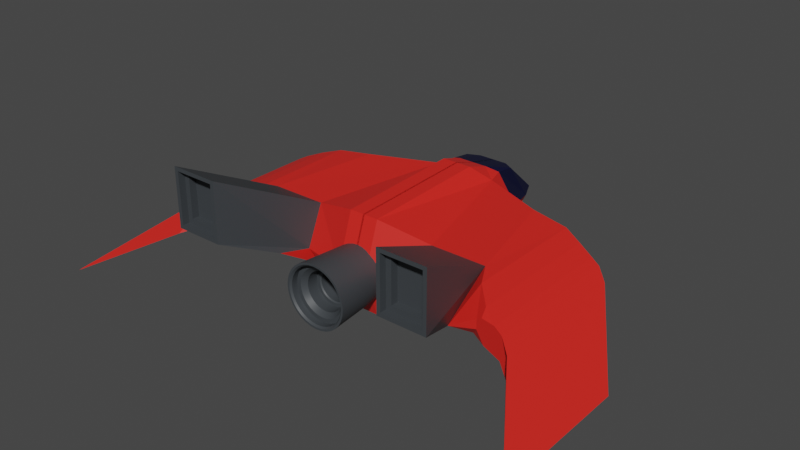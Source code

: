 # Source: SpaceShip1.blend  (saved by Blender 2.83.18; exported with 4.5.12 LTS)
import bpy
from mathutils import Matrix  # noqa: F401  (used for matrix-valued properties, if any)

bpy.ops.wm.read_factory_settings(use_empty=True)
scene = bpy.context.scene
scene.name = 'Scene'

# ---- collections
col_collection = bpy.data.collections.new('Collection'); scene.collection.children.link(col_collection)

# ---- materials (node trees are filled in below, after node groups)
mat_material = bpy.data.materials.new('Material')
mat_material.alpha_threshold = 0.0
mat_material.use_transparent_shadow = False
mat_material.line_color = (0.0, 0.0, 0.0, 1.0)
mat_body_color = bpy.data.materials.new('Body Color')
mat_body_color.use_transparent_shadow = False
mat_engine_color = bpy.data.materials.new('Engine Color')
mat_engine_color.use_transparent_shadow = False
mat_cockpit_color = bpy.data.materials.new('CockPit Color')
mat_cockpit_color.use_transparent_shadow = False

# ---- material node trees
mat_material.use_nodes = True; mat_material.node_tree.nodes.clear()
_N = mat_material.node_tree.nodes; _L = mat_material.node_tree.links
n0 = _N.new('ShaderNodeOutputMaterial'); n0.name = 'Material Output'; n0.location = (300, 300)
n1 = _N.new('ShaderNodeBsdfPrincipled'); n1.name = 'Principled BSDF'; n1.location = (10, 300)
n1.distribution = 'GGX'
n1.subsurface_method = 'BURLEY'
n1.inputs[2].default_value = 0.4
n1.inputs[3].default_value = 1.45
n1.inputs[27].default_value = (0.0, 0.0, 0.0, 1.0)
n1.inputs[28].default_value = 1.0
_L.new(n1.outputs[0], n0.inputs[0])
n0.is_active_output = True
mat_body_color.use_nodes = True; mat_body_color.node_tree.nodes.clear()
_N = mat_body_color.node_tree.nodes; _L = mat_body_color.node_tree.links
n0 = _N.new('ShaderNodeBsdfPrincipled'); n0.name = 'Principled BSDF'; n0.location = (10, 300)
n0.distribution = 'GGX'
n0.subsurface_method = 'BURLEY'
n0.inputs[0].default_value = (0.8, 0.01941, 0.01346, 1.0)
n0.inputs[3].default_value = 1.45
n0.inputs[27].default_value = (0.0, 0.0, 0.0, 1.0)
n0.inputs[28].default_value = 1.0
n1 = _N.new('ShaderNodeOutputMaterial'); n1.name = 'Material Output'; n1.location = (300, 300)
_L.new(n0.outputs[0], n1.inputs[0])
n1.is_active_output = True
mat_engine_color.use_nodes = True; mat_engine_color.node_tree.nodes.clear()
_N = mat_engine_color.node_tree.nodes; _L = mat_engine_color.node_tree.links
n0 = _N.new('ShaderNodeBsdfPrincipled'); n0.name = 'Principled BSDF'; n0.location = (10, 300)
n0.distribution = 'GGX'
n0.subsurface_method = 'BURLEY'
n0.inputs[0].default_value = (0.04669, 0.05313, 0.0592, 1.0)
n0.inputs[3].default_value = 1.45
n0.inputs[27].default_value = (0.0, 0.0, 0.0, 1.0)
n0.inputs[28].default_value = 1.0
n1 = _N.new('ShaderNodeOutputMaterial'); n1.name = 'Material Output'; n1.location = (300, 300)
_L.new(n0.outputs[0], n1.inputs[0])
n1.is_active_output = True
mat_cockpit_color.use_nodes = True; mat_cockpit_color.node_tree.nodes.clear()
_N = mat_cockpit_color.node_tree.nodes; _L = mat_cockpit_color.node_tree.links
n0 = _N.new('ShaderNodeBsdfPrincipled'); n0.name = 'Principled BSDF'; n0.location = (10, 300)
n0.distribution = 'GGX'
n0.subsurface_method = 'BURLEY'
n0.inputs[0].default_value = (0.0008018, 0.00214, 0.03007, 1.0)
n0.inputs[3].default_value = 1.45
n0.inputs[27].default_value = (0.0, 0.0, 0.0, 1.0)
n0.inputs[28].default_value = 1.0
n1 = _N.new('ShaderNodeOutputMaterial'); n1.name = 'Material Output'; n1.location = (300, 300)
_L.new(n0.outputs[0], n1.inputs[0])
n1.is_active_output = True

# ---- world
world_world = bpy.data.worlds.new('World'); scene.world = world_world
world_world.use_nodes = True; world_world.node_tree.nodes.clear()
_N = world_world.node_tree.nodes; _L = world_world.node_tree.links
n0 = _N.new('ShaderNodeOutputWorld'); n0.name = 'World Output'; n0.location = (300, 300)
n1 = _N.new('ShaderNodeBackground'); n1.name = 'Background'; n1.location = (10, 300)
n1.inputs[0].default_value = (0.05088, 0.05088, 0.05088, 1.0)
_L.new(n1.outputs[0], n0.inputs[0])
n0.is_active_output = True
world_world.color = (0.05088, 0.05088, 0.05088)
world_world.use_sun_shadow = False
world_world.sun_shadow_jitter_overblur = 0.0

# ---- meshes
me_cube = bpy.data.meshes.new('Cube')
me_cube.from_pydata([(-1.749, 0.8231, 0.7899), (-1.738, 0.9944, 0.009609), (-2.154, -1.059, 0.7194), (-0.8009, 1.151, -0.2012), (-1.155, -1.057, 0.7194), (-0.5681, 1.315, 0.7899), (-2.439, -2.89, 0.6008), (-2.439, -2.89, 1.545), (-1.697, -2.89, 1.545), (-1.697, -2.89, 0.6008), (-4.365, -1.107, -0.5549), (-4.365, -3.666, -0.5726), (-1.766, -1.075, -0.1094), (-2.166, -1.955, 0.1277), (-1.223, -1.955, 0.1277), (-1.155, -1.075, -0.4222), (-1.155, -1.369, -0.001127), (-0.2718, 1.071, 1.038), (-0.2718, 1.542, -0.518), (-0.2718, -1.301, 0.9677), (-0.2718, -1.32, -0.739), (-0.2718, -1.614, 0.04245), (-0.4782, 1.642, 0.8027), (-0.2718, 1.869, -0.3539), (-0.2718, 2.775, -0.1075), (-0.6253, 1.973, 0.09048), (-0.6318, 2.083, -0.07532), (-0.3847, 2.593, -0.1115), (-0.4769, 2.545, 0.03842), (-0.2718, 1.534, 0.8871), (-0.4712, 2.011, 0.7532), (-0.3822, 2.78, 0.1085), (-0.2718, 2.813, 0.1027), (-0.2718, 2.145, 0.7362), (-2.51, -2.89, 0.5305), (-2.51, -2.89, 1.615), (-1.627, -2.89, 1.615), (-1.627, -2.89, 0.5305), (-2.344, -2.763, 0.6958), (-2.344, -2.763, 1.45), (-1.792, -2.763, 1.45), (-1.792, -2.763, 0.6958), (-2.439, -2.763, 0.6008), (-2.439, -2.763, 1.545), (-1.697, -2.763, 1.545), (-1.697, -2.763, 0.6008), (-2.344, -2.63, 0.6958), (-2.344, -2.63, 1.45), (-1.792, -2.63, 1.45), (-1.792, -2.63, 0.6958), (-2.391, -1.475, 0.7026), (-2.648, -1.931, 0.4264), (-2.391, 0.772, 0.7065), (-2.73, -1.831, 0.6065), (-3.013, -2.019, 0.4937), (-2.749, -1.955, 0.4871), (-3.013, 0.5395, 0.4937), (-2.73, 0.6326, 0.6076), (-3.168, -2.057, 0.4122), (-3.383, -2.232, 0.274), (-3.282, -2.084, 0.2247), (-3.383, 0.3269, 0.274), (-3.168, 0.5019, 0.4122), (-2.491, 0.691, 0.08115), (-2.803, 0.562, 0.06344), (-2.803, -1.969, 0.06344), (-2.494, -1.782, 0.06022), (-2.632, -1.809, 0.2262), (-3.148, 0.4162, -0.009346), (-3.393, 0.2093, -0.09861), (-3.393, -2.247, -0.1163), (-3.148, -2.052, -0.009346), (-3.282, -2.084, 0.09879), (0.01606, 1.071, 1.038), (0.01606, 1.542, -0.518), (0.01606, -1.301, 0.9677), (0.01606, -1.32, -0.739), (0.01606, -1.614, 0.04245), (0.01606, 1.071, 1.038), (0.01606, 1.542, -0.518), (0.01606, 1.869, -0.3539), (0.01606, 1.534, 0.8871), (0.01606, 2.775, -0.1075), (0.01606, 1.869, -0.3539), (0.01606, 1.534, 0.8871), (0.01606, 2.145, 0.7362), (0.01606, 2.813, 0.1027), (1.749, 0.8231, 0.7899), (1.738, 0.9944, 0.009609), (2.155, -1.057, 0.7194), (0.8009, 1.151, -0.2012), (1.155, -1.057, 0.7194), (0.5681, 1.315, 0.7899), (2.439, -2.89, 0.6008), (2.439, -2.89, 1.545), (1.697, -2.89, 1.545), (1.697, -2.89, 0.6008), (4.365, -1.107, -0.5549), (4.365, -3.666, -0.5726), (1.766, -1.075, -0.1094), (2.166, -1.955, 0.1277), (1.223, -1.955, 0.1277), (1.155, -1.075, -0.4222), (1.155, -1.369, -0.001127), (0.2718, 1.071, 1.038), (0.2718, 1.542, -0.518), (0.2718, -1.301, 0.9677), (0.2718, -1.32, -0.739), (0.2718, -1.614, 0.04245), (0.4782, 1.642, 0.8027), (0.2718, 1.869, -0.3539), (0.2718, 2.775, -0.1075), (0.6253, 1.973, 0.09048), (0.6318, 2.083, -0.07532), (0.3847, 2.593, -0.1115), (0.4769, 2.545, 0.03842), (0.2718, 1.534, 0.8871), (0.4712, 2.011, 0.7532), (0.3822, 2.78, 0.1085), (0.2718, 2.813, 0.1027), (0.2718, 2.145, 0.7362), (2.51, -2.89, 0.5305), (2.51, -2.89, 1.615), (1.627, -2.89, 1.615), (1.627, -2.89, 0.5305), (2.344, -2.763, 0.6958), (2.344, -2.763, 1.45), (1.792, -2.763, 1.45), (1.792, -2.763, 0.6958), (2.439, -2.763, 0.6008), (2.439, -2.763, 1.545), (1.697, -2.763, 1.545), (1.697, -2.763, 0.6008), (2.344, -2.63, 0.6958), (2.344, -2.63, 1.45), (1.792, -2.63, 1.45), (1.792, -2.63, 0.6958), (2.391, -1.475, 0.7026), (2.648, -1.931, 0.4264), (2.391, 0.772, 0.7065), (2.73, -1.831, 0.6065), (3.013, -2.019, 0.4937), (2.749, -1.955, 0.4871), (3.013, 0.5395, 0.4937), (2.73, 0.6326, 0.6076), (3.168, -2.057, 0.4122), (3.383, -2.232, 0.274), (3.282, -2.084, 0.2247), (3.383, 0.3269, 0.274), (3.168, 0.5019, 0.4122), (2.491, 0.691, 0.08115), (2.803, 0.562, 0.06344), (2.803, -1.969, 0.06344), (2.494, -1.782, 0.06022), (2.648, -1.931, 0.2545), (3.148, 0.4162, -0.009346), (3.393, 0.2093, -0.09861), (3.393, -2.247, -0.1163), (3.148, -2.052, -0.009346), (3.282, -2.084, 0.09879), (-0.01606, 1.071, 1.038), (-0.01606, 1.542, -0.518), (-0.01606, -1.301, 0.9677), (-0.01606, -1.32, -0.739), (-0.01606, -1.614, 0.04245), (-0.01606, 1.071, 1.038), (-0.01606, 1.542, -0.518), (-0.01606, 1.869, -0.3539), (-0.01606, 1.534, 0.8871), (-0.01606, 2.775, -0.1075), (-0.01606, 1.869, -0.3539), (-0.01606, 1.534, 0.8871), (-0.01606, 2.145, 0.7362), (-0.01606, 2.813, 0.1027), (0.0, -1.451, 0.5), (0.09755, -1.451, 0.4904), (0.1913, -1.451, 0.4619), (0.2778, -1.451, 0.4157), (0.3536, -1.451, 0.3536), (0.4157, -1.451, 0.2778), (0.4619, -1.451, 0.1913), (0.4904, -1.451, 0.09755), (0.5, -1.451, 5.96e-08), (0.4904, -1.451, -0.09755), (0.4619, -1.451, -0.1913), (0.4157, -1.451, -0.2778), (0.3536, -1.451, -0.3536), (0.2778, -1.451, -0.4157), (0.1913, -1.451, -0.4619), (0.09755, -1.451, -0.4904), (-1.629e-07, -1.451, -0.5), (-0.09755, -1.451, -0.4904), (-0.1913, -1.451, -0.4619), (-0.2778, -1.451, -0.4157), (-0.3536, -1.451, -0.3536), (-0.4157, -1.451, -0.2778), (-0.4619, -1.451, -0.1913), (-0.4904, -1.451, -0.09754), (-0.5, -1.451, 5.047e-07), (-0.4904, -1.451, 0.09755), (-0.4619, -1.451, 0.1913), (-0.4157, -1.451, 0.2778), (-0.3536, -1.451, 0.3536), (-0.2778, -1.451, 0.4157), (-0.1913, -1.451, 0.4619), (-0.09754, -1.451, 0.4904), (0.1127, -2.451, 0.5589), (-9.228e-09, -2.451, 0.5699), (0.2211, -2.451, 0.5265), (0.321, -2.451, 0.4738), (0.4085, -2.451, 0.403), (0.4804, -2.451, 0.3166), (0.5337, -2.451, 0.2181), (0.5666, -2.451, 0.1112), (0.5777, -2.451, 2.451e-10), (0.5666, -2.451, -0.1112), (0.5337, -2.451, -0.2181), (0.4804, -2.451, -0.3166), (0.4085, -2.451, -0.403), (0.321, -2.451, -0.4738), (0.2211, -2.451, -0.5265), (0.1127, -2.451, -0.5589), (-1.975e-07, -2.451, -0.5699), (-0.1127, -2.451, -0.5589), (-0.2211, -2.451, -0.5265), (-0.321, -2.451, -0.4738), (-0.4085, -2.451, -0.403), (-0.4804, -2.451, -0.3166), (-0.5337, -2.451, -0.2181), (-0.5666, -2.451, -0.1112), (-0.5777, -2.451, 5.075e-07), (-0.5666, -2.451, 0.1112), (-0.5337, -2.451, 0.2181), (-0.4804, -2.451, 0.3166), (-0.4085, -2.451, 0.403), (-0.321, -2.451, 0.4738), (-0.2211, -2.451, 0.5265), (-0.1127, -2.451, 0.5589), (0.09984, -2.306, 0.4934), (-3.833e-08, -2.306, 0.5031), (0.1958, -2.306, 0.4647), (0.2842, -2.306, 0.4181), (0.3616, -2.306, 0.3554), (0.425, -2.306, 0.2792), (0.4721, -2.306, 0.1922), (0.5011, -2.306, 0.09798), (0.5109, -2.306, -1.091e-08), (0.5011, -2.306, -0.09798), (0.4721, -2.306, -0.1922), (0.425, -2.306, -0.2792), (0.3616, -2.306, -0.3554), (0.2842, -2.306, -0.4181), (0.1958, -2.306, -0.4647), (0.09984, -2.306, -0.4934), (-1.813e-07, -2.306, -0.5031), (-0.09984, -2.306, -0.4934), (-0.1958, -2.306, -0.4647), (-0.2842, -2.306, -0.4181), (-0.3616, -2.306, -0.3554), (-0.425, -2.306, -0.2792), (-0.4721, -2.306, -0.1922), (-0.5011, -2.306, -0.09798), (-0.5109, -2.306, 4.596e-07), (-0.5011, -2.306, 0.09798), (-0.4721, -2.306, 0.1922), (-0.425, -2.306, 0.2792), (-0.3616, -2.306, 0.3554), (-0.2842, -2.306, 0.4181), (-0.1958, -2.306, 0.4647), (-0.09984, -2.306, 0.4934), (0.09984, -2.306, 0.4934), (-3.833e-08, -2.306, 0.5031), (0.1958, -2.306, 0.4647), (0.2842, -2.306, 0.4181), (0.3616, -2.306, 0.3554), (0.425, -2.306, 0.2792), (0.4721, -2.306, 0.1922), (0.5011, -2.306, 0.09798), (0.5109, -2.306, -1.091e-08), (0.5011, -2.306, -0.09798), (0.4721, -2.306, -0.1922), (0.425, -2.306, -0.2792), (0.3616, -2.306, -0.3554), (0.2842, -2.306, -0.4181), (0.1958, -2.306, -0.4647), (0.09984, -2.306, -0.4934), (-1.813e-07, -2.306, -0.5031), (-0.09984, -2.306, -0.4934), (-0.1958, -2.306, -0.4647), (-0.2842, -2.306, -0.4181), (-0.3616, -2.306, -0.3554), (-0.425, -2.306, -0.2792), (-0.4721, -2.306, -0.1922), (-0.5011, -2.306, -0.09798), (-0.5109, -2.306, 4.596e-07), (-0.5011, -2.306, 0.09798), (-0.4721, -2.306, 0.1922), (-0.425, -2.306, 0.2792), (-0.3616, -2.306, 0.3554), (-0.2842, -2.306, 0.4181), (-0.1958, -2.306, 0.4647), (-0.09984, -2.306, 0.4934), (0.06997, -2.023, 0.3412), (-9.487e-08, -2.023, 0.348), (0.1371, -2.023, 0.3211), (0.1988, -2.023, 0.2886), (0.2526, -2.023, 0.245), (0.2966, -2.023, 0.1922), (0.3291, -2.023, 0.1322), (0.349, -2.023, 0.06732), (0.3557, -2.023, -4.329e-08), (0.349, -2.023, -0.06731), (0.3291, -2.023, -0.1322), (0.2966, -2.023, -0.1922), (0.2526, -2.023, -0.245), (0.1988, -2.023, -0.2886), (0.1371, -2.023, -0.3211), (0.06997, -2.023, -0.3412), (-1.624e-07, -2.023, -0.348), (-0.06997, -2.023, -0.3412), (-0.1371, -2.023, -0.3211), (-0.1988, -2.023, -0.2886), (-0.2526, -2.023, -0.245), (-0.2966, -2.023, -0.1922), (-0.3291, -2.023, -0.1322), (-0.349, -2.023, -0.06731), (-0.3557, -2.023, 3.279e-07), (-0.349, -2.023, 0.06732), (-0.3291, -2.023, 0.1322), (-0.2966, -2.023, 0.1922), (-0.2526, -2.023, 0.245), (-0.1988, -2.023, 0.2886), (-0.1371, -2.023, 0.3211), (-0.06997, -2.023, 0.3412), (0.06997, -2.023, 0.3412), (-9.487e-08, -2.023, 0.348), (0.1371, -2.023, 0.3211), (0.1988, -2.023, 0.2886), (0.2526, -2.023, 0.245), (0.2966, -2.023, 0.1922), (0.3291, -2.023, 0.1322), (0.349, -2.023, 0.06732), (0.3557, -2.023, -4.329e-08), (0.349, -2.023, -0.06731), (0.3291, -2.023, -0.1322), (0.2966, -2.023, -0.1922), (0.2526, -2.023, -0.245), (0.1988, -2.023, -0.2886), (0.1371, -2.023, -0.3211), (0.06997, -2.023, -0.3412), (-1.624e-07, -2.023, -0.348), (-0.06997, -2.023, -0.3412), (-0.1371, -2.023, -0.3211), (-0.1988, -2.023, -0.2886), (-0.2526, -2.023, -0.245), (-0.2966, -2.023, -0.1922), (-0.3291, -2.023, -0.1322), (-0.349, -2.023, -0.06731), (-0.3557, -2.023, 3.279e-07), (-0.349, -2.023, 0.06732), (-0.3291, -2.023, 0.1322), (-0.2966, -2.023, 0.1922), (-0.2526, -2.023, 0.245), (-0.1988, -2.023, 0.2886), (-0.1371, -2.023, 0.3211), (-0.06997, -2.023, 0.3412), (0.05534, -1.516, 0.2666), (-1.377e-07, -1.516, 0.272), (0.1084, -1.516, 0.2508), (0.157, -1.516, 0.2251), (0.1993, -1.516, 0.1909), (0.2337, -1.516, 0.1496), (0.259, -1.516, 0.1028), (0.2745, -1.516, 0.0523), (0.2798, -1.516, -4.726e-08), (0.2745, -1.516, -0.0523), (0.259, -1.516, -0.1028), (0.2337, -1.516, -0.1496), (0.1993, -1.516, -0.1909), (0.157, -1.516, -0.2251), (0.1084, -1.516, -0.2508), (0.05534, -1.516, -0.2666), (-1.469e-07, -1.516, -0.272), (-0.05534, -1.516, -0.2666), (-0.1084, -1.516, -0.2508), (-0.157, -1.516, -0.2251), (-0.1993, -1.516, -0.1909), (-0.2337, -1.516, -0.1496), (-0.259, -1.516, -0.1028), (-0.2745, -1.516, -0.0523), (-0.2798, -1.516, 2.815e-07), (-0.2745, -1.516, 0.0523), (-0.259, -1.516, 0.1028), (-0.2337, -1.516, 0.1496), (-0.1993, -1.516, 0.1909), (-0.157, -1.516, 0.2251), (-0.1084, -1.516, 0.2508), (-0.05534, -1.516, 0.2666), (0.06997, -2.229, 0.3412), (0.08492, -2.306, 0.4174), (-6.385e-08, -2.306, 0.4256), (-9.091e-08, -2.229, 0.348), (0.1371, -2.229, 0.3211), (0.1665, -2.306, 0.393), (0.1988, -2.229, 0.2886), (0.2415, -2.306, 0.3534), (0.2526, -2.229, 0.245), (0.3072, -2.306, 0.3003), (0.2966, -2.229, 0.1922), (0.3609, -2.306, 0.2357), (0.3291, -2.229, 0.1322), (0.4007, -2.306, 0.1622), (0.349, -2.229, 0.06731), (0.4252, -2.306, 0.08266), (0.3557, -2.229, -5.227e-08), (0.4334, -2.306, -3.326e-08), (0.349, -2.229, -0.06731), (0.4252, -2.306, -0.08266), (0.3291, -2.229, -0.1322), (0.4007, -2.306, -0.1622), (0.2966, -2.229, -0.1922), (0.3609, -2.306, -0.2357), (0.2526, -2.229, -0.245), (0.3072, -2.306, -0.3003), (0.1988, -2.229, -0.2886), (0.2415, -2.306, -0.3534), (0.1371, -2.229, -0.3211), (0.1665, -2.306, -0.393), (0.06997, -2.229, -0.3412), (0.08492, -2.306, -0.4174), (-1.584e-07, -2.229, -0.348), (-1.691e-07, -2.306, -0.4256), (-0.06997, -2.229, -0.3412), (-0.08492, -2.306, -0.4174), (-0.1371, -2.229, -0.3211), (-0.1665, -2.306, -0.393), (-0.1988, -2.229, -0.2886), (-0.2415, -2.306, -0.3534), (-0.2526, -2.229, -0.245), (-0.3072, -2.306, -0.3003), (-0.2966, -2.229, -0.1922), (-0.3609, -2.306, -0.2357), (-0.3291, -2.229, -0.1322), (-0.4007, -2.306, -0.1622), (-0.349, -2.229, -0.06731), (-0.4252, -2.306, -0.08266), (-0.3557, -2.229, 3.189e-07), (-0.4334, -2.306, 3.876e-07), (-0.349, -2.229, 0.06732), (-0.4252, -2.306, 0.08266), (-0.3291, -2.229, 0.1322), (-0.4007, -2.306, 0.1622), (-0.2966, -2.229, 0.1922), (-0.3609, -2.306, 0.2357), (-0.2526, -2.229, 0.245), (-0.3072, -2.306, 0.3003), (-0.1988, -2.229, 0.2886), (-0.2415, -2.306, 0.3534), (-0.1371, -2.229, 0.3211), (-0.1665, -2.306, 0.393), (-0.06997, -2.229, 0.3412), (-0.08492, -2.306, 0.4174), (-2.45e-08, -2.451, 0.5331), (-3.725e-08, -2.421, 0.5031), (0.09984, -2.421, 0.4934), (0.1056, -2.451, 0.5229), (0.1958, -2.421, 0.4647), (0.2072, -2.451, 0.4925), (0.2842, -2.421, 0.4181), (0.3007, -2.451, 0.4431), (0.3616, -2.421, 0.3554), (0.3827, -2.451, 0.3768), (0.425, -2.421, 0.2792), (0.4499, -2.451, 0.296), (0.4721, -2.421, 0.1922), (0.4998, -2.451, 0.2039), (0.5011, -2.421, 0.09798), (0.5306, -2.451, 0.1039), (0.5109, -2.421, -1.596e-08), (0.5409, -2.451, -9.393e-09), (0.5011, -2.421, -0.09798), (0.5306, -2.451, -0.1039), (0.4721, -2.421, -0.1922), (0.4998, -2.451, -0.2039), (0.425, -2.421, -0.2792), (0.4499, -2.451, -0.296), (0.3616, -2.421, -0.3554), (0.3827, -2.451, -0.3768), (0.2842, -2.421, -0.4181), (0.3007, -2.451, -0.4431), (0.1958, -2.421, -0.4647), (0.2072, -2.451, -0.4925), (0.09984, -2.421, -0.4934), (0.1056, -2.451, -0.5229), (-1.803e-07, -2.421, -0.5031), (-1.878e-07, -2.451, -0.5331), (-0.09984, -2.421, -0.4934), (-0.1056, -2.451, -0.5229), (-0.1958, -2.421, -0.4647), (-0.2072, -2.451, -0.4925), (-0.2842, -2.421, -0.4181), (-0.3007, -2.451, -0.4431), (-0.3616, -2.421, -0.3554), (-0.3827, -2.451, -0.3768), (-0.425, -2.421, -0.2792), (-0.4499, -2.451, -0.296), (-0.4721, -2.421, -0.1922), (-0.4998, -2.451, -0.2039), (-0.5011, -2.421, -0.09798), (-0.5306, -2.451, -0.1039), (-0.5109, -2.421, 4.545e-07), (-0.5409, -2.451, 4.776e-07), (-0.5011, -2.421, 0.09798), (-0.5306, -2.451, 0.1039), (-0.4721, -2.421, 0.1922), (-0.4998, -2.451, 0.2039), (-0.425, -2.421, 0.2792), (-0.4499, -2.451, 0.296), (-0.3616, -2.421, 0.3554), (-0.3827, -2.451, 0.3768), (-0.2842, -2.421, 0.4181), (-0.3007, -2.451, 0.4431), (-0.1958, -2.421, 0.4647), (-0.2072, -2.451, 0.4925), (-0.09984, -2.421, 0.4934), (-0.1056, -2.451, 0.5229), (0.05534, -2.004, 0.2666), (0.0591, -2.023, 0.2858), (-1.232e-07, -2.023, 0.2916), (-1.331e-07, -2.004, 0.272), (0.1084, -2.004, 0.2508), (0.1158, -2.023, 0.2689), (0.157, -2.004, 0.2251), (0.1678, -2.023, 0.2415), (0.1993, -2.004, 0.1909), (0.213, -2.023, 0.2048), (0.2337, -2.004, 0.1496), (0.2499, -2.023, 0.1605), (0.259, -2.004, 0.1028), (0.2771, -2.023, 0.1103), (0.2745, -2.004, 0.0523), (0.2937, -2.023, 0.05617), (0.2798, -2.004, -6.861e-08), (0.2993, -2.023, -6.272e-08), (0.2745, -2.004, -0.0523), (0.2937, -2.023, -0.05617), (0.259, -2.004, -0.1028), (0.2771, -2.023, -0.1103), (0.2337, -2.004, -0.1496), (0.2499, -2.023, -0.1605), (0.1993, -2.004, -0.1909), (0.213, -2.023, -0.2048), (0.157, -2.004, -0.2251), (0.1678, -2.023, -0.2415), (0.1084, -2.004, -0.2508), (0.1158, -2.023, -0.2689), (0.05534, -2.004, -0.2666), (0.0591, -2.023, -0.2858), (-1.424e-07, -2.004, -0.272), (-1.474e-07, -2.023, -0.2916), (-0.05534, -2.004, -0.2666), (-0.0591, -2.023, -0.2858), (-0.1084, -2.004, -0.2508), (-0.1158, -2.023, -0.2689), (-0.157, -2.004, -0.2251), (-0.1678, -2.023, -0.2415), (-0.1993, -2.004, -0.1909), (-0.213, -2.023, -0.2048), (-0.2337, -2.004, -0.1496), (-0.2499, -2.023, -0.1605), (-0.259, -2.004, -0.1028), (-0.2771, -2.023, -0.1103), (-0.2745, -2.004, -0.0523), (-0.2937, -2.023, -0.05617), (-0.2798, -2.004, 2.602e-07), (-0.2993, -2.023, 2.77e-07), (-0.2745, -2.004, 0.0523), (-0.2937, -2.023, 0.05617), (-0.259, -2.004, 0.1028), (-0.2771, -2.023, 0.1103), (-0.2337, -2.004, 0.1496), (-0.2499, -2.023, 0.1605), (-0.1993, -2.004, 0.1909), (-0.213, -2.023, 0.2048), (-0.157, -2.004, 0.2251), (-0.1678, -2.023, 0.2415), (-0.1084, -2.004, 0.2508), (-0.1158, -2.023, 0.2689), (-0.05534, -2.004, 0.2666), (-0.0591, -2.023, 0.2858)], [], [(5, 0, 2, 4), (16, 15, 20, 21), (9, 8, 44, 45), (70, 72, 60, 59, 11), (2, 13, 34, 35), (4, 2, 35, 36), (2, 0, 52, 50), (13, 14, 37, 34), (56, 57, 52, 63, 64, 68, 62), (1, 12, 66, 63), (65, 67, 51, 55, 54, 58, 60, 72, 71), (54, 56, 62, 58), (61, 10, 11, 59), (5, 3, 1, 0), (14, 16, 4, 36, 37), (1, 3, 15, 12), (19, 21, 77, 75), (4, 16, 21, 19), (5, 4, 19, 17), (23, 26, 27, 24), (15, 3, 18, 20), (17, 18, 79, 78), (32, 33, 85, 86), (18, 3, 26, 23), (25, 28, 27, 26), (27, 28, 31, 32, 24), (25, 26, 3, 5, 22), (25, 22, 30, 31, 28), (32, 31, 30, 33), (29, 33, 30, 22), (29, 22, 5, 17), (6, 7, 35, 34), (7, 8, 36, 35), (9, 6, 34, 37), (8, 9, 37, 36), (38, 41, 49, 46), (8, 7, 43, 44), (6, 9, 45, 42), (7, 6, 42, 43), (38, 39, 43, 42), (39, 40, 44, 43), (41, 38, 42, 45), (40, 41, 45, 44), (49, 48, 47, 46), (39, 38, 46, 47), (41, 40, 48, 49), (40, 39, 47, 48), (12, 15, 16, 14, 13), (50, 53, 55, 51), (53, 54, 55), (56, 54, 53, 57), (50, 52, 57, 53), (58, 59, 60), (0, 1, 63, 52), (58, 62, 61, 59), (12, 13, 2, 50, 51, 67, 66), (62, 68, 69, 10, 61), (65, 66, 67), (63, 66, 65, 64), (69, 70, 11, 10), (70, 71, 72), (68, 71, 70, 69), (64, 65, 71, 68), (74, 73, 75, 77, 76), (21, 20, 76, 77), (18, 17, 73, 74), (20, 18, 74, 76), (17, 19, 75, 73), (78, 79, 80, 81), (18, 23, 80, 79), (29, 17, 78, 81), (23, 29, 81, 80), (84, 83, 82, 86, 85), (24, 32, 86, 82), (23, 24, 82, 83), (29, 23, 83, 84), (33, 29, 84, 85), (92, 91, 89, 87), (103, 108, 107, 102), (96, 132, 131, 95), (157, 98, 146, 147, 159), (89, 122, 121, 100), (91, 123, 122, 89), (89, 137, 139, 87), (100, 121, 124, 101), (143, 149, 155, 151, 150, 139, 144), (88, 150, 153, 99), (152, 158, 159, 147, 145, 141, 142, 138, 154), (141, 145, 149, 143), (148, 146, 98, 97), (92, 87, 88, 90), (101, 124, 123, 91, 103), (88, 99, 102, 90), (106, 162, 164, 108), (91, 106, 108, 103), (92, 104, 106, 91), (110, 111, 114, 113), (102, 107, 105, 90), (104, 165, 166, 105), (119, 173, 172, 120), (105, 110, 113, 90), (112, 113, 114, 115), (114, 111, 119, 118, 115), (112, 109, 92, 90, 113), (112, 115, 118, 117, 109), (119, 120, 117, 118), (116, 109, 117, 120), (116, 104, 92, 109), (93, 121, 122, 94), (94, 122, 123, 95), (96, 124, 121, 93), (95, 123, 124, 96), (125, 133, 136, 128), (95, 131, 130, 94), (93, 129, 132, 96), (94, 130, 129, 93), (125, 129, 130, 126), (126, 130, 131, 127), (128, 132, 129, 125), (127, 131, 132, 128), (136, 133, 134, 135), (126, 134, 133, 125), (128, 136, 135, 127), (127, 135, 134, 126), (99, 100, 101, 103, 102), (137, 138, 142, 140), (140, 142, 141), (143, 144, 140, 141), (137, 140, 144, 139), (145, 147, 146), (87, 139, 150, 88), (145, 146, 148, 149), (99, 153, 154, 138, 137, 89, 100), (149, 148, 97, 156, 155), (152, 154, 153), (150, 151, 152, 153), (156, 97, 98, 157), (157, 159, 158), (155, 156, 157, 158), (151, 155, 158, 152), (161, 163, 164, 162, 160), (108, 164, 163, 107), (105, 161, 160, 104), (107, 163, 161, 105), (104, 160, 162, 106), (165, 168, 167, 166), (105, 166, 167, 110), (116, 168, 165, 104), (110, 167, 168, 116), (171, 172, 173, 169, 170), (111, 169, 173, 119), (110, 170, 169, 111), (116, 171, 170, 110), (120, 172, 171, 116), (174, 207, 206, 175), (175, 206, 208, 176), (176, 208, 209, 177), (177, 209, 210, 178), (178, 210, 211, 179), (179, 211, 212, 180), (180, 212, 213, 181), (181, 213, 214, 182), (182, 214, 215, 183), (183, 215, 216, 184), (184, 216, 217, 185), (185, 217, 218, 186), (186, 218, 219, 187), (187, 219, 220, 188), (188, 220, 221, 189), (189, 221, 222, 190), (190, 222, 223, 191), (191, 223, 224, 192), (192, 224, 225, 193), (193, 225, 226, 194), (194, 226, 227, 195), (195, 227, 228, 196), (196, 228, 229, 197), (197, 229, 230, 198), (198, 230, 231, 199), (199, 231, 232, 200), (200, 232, 233, 201), (201, 233, 234, 202), (202, 234, 235, 203), (203, 235, 236, 204), (510, 508, 261, 262), (204, 236, 237, 205), (205, 237, 207, 174), (174, 175, 176, 177, 178, 179, 180, 181, 182, 183, 184, 185, 186, 187, 188, 189, 190, 191, 192, 193, 194, 195, 196, 197, 198, 199, 200, 201, 202, 203, 204, 205), (463, 524, 269, 239), (468, 466, 240, 241), (470, 468, 241, 242), (472, 470, 242, 243), (474, 472, 243, 244), (476, 474, 244, 245), (478, 476, 245, 246), (480, 478, 246, 247), (482, 480, 247, 248), (484, 482, 248, 249), (486, 484, 249, 250), (488, 486, 250, 251), (490, 488, 251, 252), (492, 490, 252, 253), (494, 492, 253, 254), (496, 494, 254, 255), (498, 496, 255, 256), (500, 498, 256, 257), (502, 500, 257, 258), (504, 502, 258, 259), (506, 504, 259, 260), (507, 509, 229, 228), (508, 506, 260, 261), (512, 510, 262, 263), (514, 512, 263, 264), (516, 514, 264, 265), (518, 516, 265, 266), (520, 518, 266, 267), (522, 520, 267, 268), (524, 522, 268, 269), (466, 464, 238, 240), (404, 402, 304, 305), (481, 483, 216, 215), (509, 511, 230, 229), (483, 485, 217, 216), (511, 513, 231, 230), (485, 487, 218, 217), (513, 515, 232, 231), (487, 489, 219, 218), (515, 517, 233, 232), (489, 491, 220, 219), (462, 465, 206, 207), (517, 519, 234, 233), (491, 493, 221, 220), (465, 467, 208, 206), (519, 521, 235, 234), (493, 495, 222, 221), (467, 469, 209, 208), (521, 523, 236, 235), (495, 497, 223, 222), (469, 471, 210, 209), (523, 525, 237, 236), (497, 499, 224, 223), (471, 473, 211, 210), (525, 462, 207, 237), (499, 501, 225, 224), (473, 475, 212, 211), (501, 503, 226, 225), (475, 477, 213, 212), (503, 505, 227, 226), (477, 479, 214, 213), (505, 507, 228, 227), (479, 481, 215, 214), (271, 270, 238, 239), (270, 272, 240, 238), (272, 273, 241, 240), (273, 274, 242, 241), (274, 275, 243, 242), (275, 276, 244, 243), (276, 277, 245, 244), (277, 278, 246, 245), (278, 279, 247, 246), (279, 280, 248, 247), (280, 281, 249, 248), (281, 282, 250, 249), (282, 283, 251, 250), (283, 284, 252, 251), (284, 285, 253, 252), (285, 286, 254, 253), (286, 287, 255, 254), (287, 288, 256, 255), (288, 289, 257, 256), (289, 290, 258, 257), (290, 291, 259, 258), (291, 292, 260, 259), (292, 293, 261, 260), (293, 294, 262, 261), (294, 295, 263, 262), (295, 296, 264, 263), (296, 297, 265, 264), (297, 298, 266, 265), (298, 299, 267, 266), (299, 300, 268, 267), (300, 301, 269, 268), (301, 271, 239, 269), (402, 398, 302, 304), (400, 399, 270, 271), (406, 404, 305, 306), (408, 406, 306, 307), (410, 408, 307, 308), (412, 410, 308, 309), (414, 412, 309, 310), (416, 414, 310, 311), (418, 416, 311, 312), (420, 418, 312, 313), (422, 420, 313, 314), (424, 422, 314, 315), (426, 424, 315, 316), (428, 426, 316, 317), (430, 428, 317, 318), (432, 430, 318, 319), (434, 432, 319, 320), (436, 434, 320, 321), (438, 436, 321, 322), (440, 438, 322, 323), (442, 440, 323, 324), (444, 442, 324, 325), (446, 444, 325, 326), (448, 446, 326, 327), (450, 448, 327, 328), (452, 450, 328, 329), (454, 452, 329, 330), (456, 454, 330, 331), (458, 456, 331, 332), (460, 458, 332, 333), (401, 460, 333, 303), (527, 531, 336, 334), (435, 437, 289, 288), (409, 411, 276, 275), (437, 439, 290, 289), (411, 413, 277, 276), (439, 441, 291, 290), (413, 415, 278, 277), (441, 443, 292, 291), (415, 417, 279, 278), (443, 445, 293, 292), (417, 419, 280, 279), (445, 447, 294, 293), (419, 421, 281, 280), (447, 449, 295, 294), (421, 423, 282, 281), (449, 451, 296, 295), (423, 425, 283, 282), (451, 453, 297, 296), (425, 427, 284, 283), (399, 403, 272, 270), (453, 455, 298, 297), (427, 429, 285, 284), (461, 400, 271, 301), (455, 457, 299, 298), (429, 431, 286, 285), (403, 405, 273, 272), (457, 459, 300, 299), (431, 433, 287, 286), (405, 407, 274, 273), (459, 461, 301, 300), (433, 435, 288, 287), (407, 409, 275, 274), (335, 334, 302, 303), (334, 336, 304, 302), (336, 337, 305, 304), (337, 338, 306, 305), (338, 339, 307, 306), (339, 340, 308, 307), (340, 341, 309, 308), (341, 342, 310, 309), (342, 343, 311, 310), (343, 344, 312, 311), (344, 345, 313, 312), (345, 346, 314, 313), (346, 347, 315, 314), (347, 348, 316, 315), (348, 349, 317, 316), (349, 350, 318, 317), (350, 351, 319, 318), (351, 352, 320, 319), (352, 353, 321, 320), (353, 354, 322, 321), (354, 355, 323, 322), (355, 356, 324, 323), (356, 357, 325, 324), (357, 358, 326, 325), (358, 359, 327, 326), (359, 360, 328, 327), (360, 361, 329, 328), (361, 362, 330, 329), (362, 363, 331, 330), (363, 364, 332, 331), (364, 365, 333, 332), (365, 335, 303, 333), (530, 526, 366, 368), (529, 588, 397, 367), (534, 532, 369, 370), (536, 534, 370, 371), (538, 536, 371, 372), (540, 538, 372, 373), (542, 540, 373, 374), (544, 542, 374, 375), (546, 544, 375, 376), (548, 546, 376, 377), (550, 548, 377, 378), (552, 550, 378, 379), (554, 552, 379, 380), (556, 554, 380, 381), (558, 556, 381, 382), (560, 558, 382, 383), (562, 560, 383, 384), (564, 562, 384, 385), (566, 564, 385, 386), (568, 566, 386, 387), (570, 568, 387, 388), (572, 570, 388, 389), (574, 572, 389, 390), (576, 574, 390, 391), (578, 576, 391, 392), (580, 578, 392, 393), (582, 580, 393, 394), (584, 582, 394, 395), (586, 584, 395, 396), (588, 586, 396, 397), (532, 530, 368, 369), (366, 367, 397, 396, 395, 394, 393, 392, 391, 390, 389, 388, 387, 386, 385, 384, 383, 382, 381, 380, 379, 378, 377, 376, 375, 374, 373, 372, 371, 370, 369, 368), (581, 583, 362, 361), (555, 557, 349, 348), (526, 529, 367, 366), (583, 585, 363, 362), (557, 559, 350, 349), (531, 533, 337, 336), (585, 587, 364, 363), (559, 561, 351, 350), (533, 535, 338, 337), (587, 589, 365, 364), (561, 563, 352, 351), (535, 537, 339, 338), (589, 528, 335, 365), (563, 565, 353, 352), (537, 539, 340, 339), (565, 567, 354, 353), (539, 541, 341, 340), (567, 569, 355, 354), (541, 543, 342, 341), (569, 571, 356, 355), (543, 545, 343, 342), (571, 573, 357, 356), (545, 547, 344, 343), (573, 575, 358, 357), (547, 549, 345, 344), (575, 577, 359, 358), (549, 551, 346, 345), (577, 579, 360, 359), (551, 553, 347, 346), (579, 581, 361, 360), (553, 555, 348, 347), (399, 400, 401, 398), (403, 399, 398, 402), (405, 403, 402, 404), (407, 405, 404, 406), (409, 407, 406, 408), (411, 409, 408, 410), (413, 411, 410, 412), (415, 413, 412, 414), (417, 415, 414, 416), (419, 417, 416, 418), (421, 419, 418, 420), (423, 421, 420, 422), (425, 423, 422, 424), (427, 425, 424, 426), (429, 427, 426, 428), (431, 429, 428, 430), (433, 431, 430, 432), (435, 433, 432, 434), (437, 435, 434, 436), (439, 437, 436, 438), (441, 439, 438, 440), (443, 441, 440, 442), (445, 443, 442, 444), (447, 445, 444, 446), (449, 447, 446, 448), (451, 449, 448, 450), (453, 451, 450, 452), (455, 453, 452, 454), (457, 455, 454, 456), (459, 457, 456, 458), (461, 459, 458, 460), (400, 461, 460, 401), (398, 401, 303, 302), (465, 462, 463, 464), (467, 465, 464, 466), (469, 467, 466, 468), (471, 469, 468, 470), (473, 471, 470, 472), (475, 473, 472, 474), (477, 475, 474, 476), (479, 477, 476, 478), (481, 479, 478, 480), (483, 481, 480, 482), (485, 483, 482, 484), (487, 485, 484, 486), (489, 487, 486, 488), (491, 489, 488, 490), (493, 491, 490, 492), (495, 493, 492, 494), (497, 495, 494, 496), (499, 497, 496, 498), (501, 499, 498, 500), (503, 501, 500, 502), (505, 503, 502, 504), (507, 505, 504, 506), (509, 507, 506, 508), (511, 509, 508, 510), (513, 511, 510, 512), (515, 513, 512, 514), (517, 515, 514, 516), (519, 517, 516, 518), (521, 519, 518, 520), (523, 521, 520, 522), (525, 523, 522, 524), (462, 525, 524, 463), (464, 463, 239, 238), (527, 528, 529, 526), (531, 527, 526, 530), (533, 531, 530, 532), (535, 533, 532, 534), (537, 535, 534, 536), (539, 537, 536, 538), (541, 539, 538, 540), (543, 541, 540, 542), (545, 543, 542, 544), (547, 545, 544, 546), (549, 547, 546, 548), (551, 549, 548, 550), (553, 551, 550, 552), (555, 553, 552, 554), (557, 555, 554, 556), (559, 557, 556, 558), (561, 559, 558, 560), (563, 561, 560, 562), (565, 563, 562, 564), (567, 565, 564, 566), (569, 567, 566, 568), (571, 569, 568, 570), (573, 571, 570, 572), (575, 573, 572, 574), (577, 575, 574, 576), (579, 577, 576, 578), (581, 579, 578, 580), (583, 581, 580, 582), (585, 583, 582, 584), (587, 585, 584, 586), (589, 587, 586, 588), (528, 589, 588, 529), (528, 527, 334, 335), (13, 12, 66), (2, 50, 13), (13, 50, 67), (100, 99, 153), (66, 13, 67), (50, 51, 67), (89, 137, 100), (100, 138, 154), (137, 138, 100), (153, 100, 154)])
me_cube.polygons.foreach_set('use_smooth', [0, 0, 0, 0, 0, 0, 0, 0, 0, 0, 0, 0, 0, 0, 0, 0, 0, 0, 0, 0, 0, 0, 0, 0, 0, 0, 0, 0, 0, 0, 0, 0, 0, 0, 0, 0, 0, 0, 0, 0, 0, 0, 0, 0, 0, 0, 0, 0, 0, 0, 0, 0, 0, 0, 0, 0, 0, 0, 0, 0, 0, 0, 0, 0, 0, 0, 0, 0, 0, 0, 0, 0, 0, 0, 0, 0, 0, 0, 0, 0, 0, 0, 0, 0, 0, 0, 0, 0, 0, 0, 0, 0, 0, 0, 0, 0, 0, 0, 0, 0, 0, 0, 0, 0, 0, 0, 0, 0, 0, 0, 0, 0, 0, 0, 0, 0, 0, 0, 0, 0, 0, 0, 0, 0, 0, 0, 0, 0, 0, 0, 0, 0, 0, 0, 0, 0, 0, 0, 0, 0, 0, 0, 0, 0, 0, 0, 0, 0, 0, 0, 0, 0, 0, 0, 1, 1, 1, 1, 1, 1, 1, 1, 1, 1, 1, 1, 1, 1, 1, 1, 1, 1, 1, 1, 1, 1, 1, 1, 1, 1, 1, 1, 1, 1, 1, 1, 1, 1, 1, 1, 1, 1, 1, 1, 1, 1, 1, 1, 1, 1, 1, 1, 1, 1, 1, 1, 1, 1, 1, 1, 1, 1, 1, 1, 1, 1, 1, 1, 1, 1, 1, 1, 1, 1, 1, 1, 1, 1, 1, 1, 1, 1, 1, 1, 1, 1, 1, 1, 1, 1, 1, 1, 1, 1, 1, 1, 1, 1, 1, 1, 1, 1, 1, 1, 1, 1, 1, 1, 1, 1, 1, 1, 1, 1, 1, 1, 1, 1, 1, 1, 1, 1, 1, 1, 1, 1, 1, 1, 1, 1, 1, 1, 1, 1, 1, 1, 1, 1, 1, 1, 1, 1, 1, 1, 1, 1, 1, 1, 1, 1, 1, 1, 1, 1, 1, 1, 1, 1, 1, 1, 1, 1, 1, 1, 1, 1, 1, 1, 1, 1, 1, 1, 1, 1, 1, 1, 1, 1, 1, 1, 1, 1, 1, 1, 1, 1, 1, 1, 1, 1, 1, 1, 1, 1, 1, 1, 1, 1, 1, 1, 1, 1, 1, 1, 1, 1, 1, 1, 1, 1, 1, 1, 1, 1, 1, 1, 1, 1, 1, 1, 1, 1, 1, 1, 1, 1, 1, 1, 1, 1, 1, 1, 1, 1, 1, 1, 1, 1, 1, 1, 1, 1, 1, 1, 1, 1, 1, 1, 1, 1, 1, 1, 1, 1, 1, 1, 1, 1, 1, 1, 1, 1, 1, 1, 1, 1, 1, 1, 1, 1, 1, 1, 1, 1, 1, 1, 1, 1, 1, 1, 1, 1, 1, 1, 1, 1, 1, 1, 1, 1, 1, 1, 1, 1, 1, 1, 1, 1, 1, 1, 1, 1, 1, 1, 1, 1, 1, 1, 1, 1, 1, 1, 1, 1, 1, 1, 1, 1, 1, 1, 1, 1, 1, 1, 1, 1, 1, 1, 1, 1, 1, 1, 1, 1, 1, 1, 1, 1, 1, 1, 1, 1, 1, 1, 1, 1, 1, 1, 1, 1, 1, 1, 1, 1, 1, 1, 1, 1, 1, 1, 1, 1, 1, 1, 1, 1, 1, 1, 1, 1, 1, 1, 1, 1, 1, 1, 1, 1, 1, 1, 1, 1, 1, 1, 1, 1, 1, 1, 1, 1, 0, 0, 0, 0, 0, 0, 0, 0, 0, 0])
me_cube.polygons.foreach_set('material_index', [1, 1, 2, 1, 2, 2, 1, 2, 1, 1, 1, 1, 1, 1, 2, 1, 1, 1, 1, 1, 1, 0, 3, 1, 1, 1, 1, 3, 3, 3, 1, 2, 2, 2, 2, 2, 2, 2, 2, 2, 2, 2, 2, 2, 2, 2, 2, 1, 1, 1, 1, 1, 1, 1, 1, 1, 1, 1, 1, 1, 1, 1, 1, 0, 1, 0, 1, 1, 0, 1, 1, 0, 0, 1, 1, 0, 3, 1, 1, 2, 1, 2, 2, 1, 2, 1, 1, 1, 1, 1, 1, 2, 1, 1, 1, 1, 1, 1, 0, 3, 1, 1, 1, 1, 3, 3, 3, 1, 2, 2, 2, 2, 2, 0, 2, 2, 2, 2, 2, 2, 2, 2, 2, 0, 1, 1, 1, 1, 1, 1, 1, 1, 1, 1, 1, 1, 1, 1, 1, 1, 0, 1, 0, 1, 1, 0, 1, 1, 0, 0, 1, 1, 0, 3, 2, 2, 2, 2, 2, 2, 2, 2, 2, 2, 2, 2, 2, 2, 2, 2, 2, 2, 2, 2, 2, 2, 2, 2, 2, 2, 2, 2, 2, 2, 2, 2, 2, 0, 2, 2, 2, 2, 2, 2, 2, 2, 2, 2, 2, 2, 2, 2, 2, 2, 2, 2, 2, 2, 2, 2, 2, 2, 2, 2, 2, 2, 2, 2, 2, 2, 2, 2, 2, 2, 2, 2, 2, 2, 2, 2, 2, 2, 2, 2, 2, 2, 2, 2, 2, 2, 2, 2, 2, 2, 2, 2, 2, 2, 2, 2, 2, 0, 0, 0, 0, 0, 0, 0, 0, 0, 2, 2, 2, 2, 2, 2, 2, 2, 2, 2, 2, 2, 2, 2, 2, 2, 2, 2, 0, 2, 0, 0, 0, 2, 2, 2, 2, 2, 2, 2, 2, 2, 2, 2, 2, 2, 2, 2, 2, 2, 2, 2, 2, 2, 2, 2, 2, 2, 2, 2, 2, 2, 2, 2, 2, 2, 2, 2, 2, 2, 2, 2, 2, 2, 2, 2, 2, 2, 2, 2, 2, 2, 2, 2, 2, 2, 2, 2, 2, 2, 2, 2, 2, 2, 2, 2, 2, 2, 2, 2, 2, 2, 0, 0, 0, 2, 2, 2, 2, 2, 2, 2, 2, 2, 2, 2, 2, 2, 2, 2, 2, 2, 0, 0, 2, 2, 2, 2, 2, 2, 2, 2, 2, 2, 2, 2, 2, 2, 2, 2, 2, 2, 2, 2, 2, 2, 2, 2, 2, 2, 2, 2, 2, 2, 2, 2, 2, 2, 2, 2, 2, 2, 2, 2, 2, 2, 2, 2, 2, 2, 2, 2, 2, 2, 2, 2, 2, 2, 2, 2, 2, 2, 2, 2, 2, 2, 2, 2, 2, 2, 2, 2, 2, 2, 2, 2, 2, 2, 2, 2, 2, 2, 2, 2, 2, 2, 2, 2, 2, 2, 2, 2, 2, 2, 2, 2, 2, 2, 2, 2, 2, 2, 2, 2, 2, 2, 2, 2, 2, 2, 2, 2, 2, 2, 2, 2, 2, 2, 2, 2, 2, 2, 2, 2, 2, 2, 2, 2, 2, 2, 2, 2, 2, 2, 2, 2, 2, 2, 2, 2, 2, 2, 2, 2, 2, 2, 2, 2, 2, 2, 2, 2, 2, 2, 2, 2, 2, 2, 2, 2, 2, 2, 2, 2, 2, 2, 2, 2, 2, 2, 0, 0, 0, 0, 0, 0, 1, 1, 1, 1])
_uv = me_cube.uv_layers.new(name='UVMap')
_uv.uv.foreach_set('vector', [0.75, 0.5, 0.875, 0.5, 0.875, 0.75, 0.75, 0.75, 0.471, 0.875, 0.4182, 0.875, 0.4182, 0.875, 0.471, 0.875, 0.3912, 0.885, 0.6088, 0.885, 0.6088, 0.885, 0.3912, 0.885, 0.375, 0.0, 0.4623, 0.0, 0.5429, 0.0, 0.625, 0.0, 0.375, 0.0, 0.625, 0.0, 0.375, 0.0, 0.375, 0.0, 0.625, 0.0, 0.75, 0.75, 0.875, 0.75, 0.875, 0.75, 0.75, 0.75, 0.875, 0.75, 0.875, 0.5, 0.875, 0.5, 0.875, 0.75, 0.125, 0.75, 0.25, 0.75, 0.25, 0.75, 0.125, 0.75, 0.625, 0.25, 0.625, 0.25, 0.625, 0.25, 0.125, 0.5, 0.375, 0.25, 0.375, 0.25, 0.625, 0.25, 0.125, 0.5, 0.125, 0.7022, 0.125, 0.7417, 0.125, 0.5, 0.375, 0.0, 0.4423, 0.0, 0.5154, 0.0, 0.5635, 0.0, 0.625, 0.0, 0.625, 0.0, 0.5429, 0.0, 0.4623, 0.0, 0.375, 0.0, 0.875, 0.75, 0.875, 0.5, 0.875, 0.5, 0.875, 0.75, 0.875, 0.5, 0.375, 0.25, 0.375, 0.0, 0.875, 0.75, 0.625, 0.375, 0.25, 0.5, 0.375, 0.25, 0.875, 0.5, 0.375, 0.875, 0.471, 0.875, 0.625, 0.875, 0.625, 0.875, 0.375, 0.875, 0.125, 0.5, 0.25, 0.5, 0.25, 0.7022, 0.125, 0.7022, 0.625, 0.875, 0.471, 0.875, 0.471, 0.875, 0.625, 0.875, 0.625, 0.875, 0.471, 0.875, 0.471, 0.875, 0.625, 0.875, 0.75, 0.5, 0.75, 0.75, 0.75, 0.75, 0.75, 0.5, 0.25, 0.5, 0.25, 0.5, 0.25, 0.5, 0.25, 0.5, 0.25, 0.7022, 0.25, 0.5, 0.25, 0.5, 0.25, 0.7022, 0.75, 0.5, 0.375, 0.375, 0.375, 0.375, 0.75, 0.5, 0.4745, 0.375, 0.5986, 0.375, 0.5986, 0.375, 0.4745, 0.375, 0.25, 0.5, 0.25, 0.5, 0.25, 0.5, 0.25, 0.5, 0.3203, 0.4766, 0.3203, 0.4766, 0.25, 0.5, 0.25, 0.5, 0.375, 0.375, 0.4219, 0.375, 0.4998, 0.375, 0.4745, 0.375, 0.375, 0.375, 0.3203, 0.4766, 0.2756, 0.4915, 0.25, 0.5, 0.625, 0.375, 0.625, 0.375, 0.3203, 0.4766, 0.625, 0.375, 0.625, 0.375, 0.4372, 0.4376, 0.3203, 0.4766, 0.4745, 0.375, 0.4998, 0.375, 0.625, 0.375, 0.5986, 0.375, 0.6412, 0.4637, 0.6412, 0.4637, 0.75, 0.5, 0.75, 0.5, 0.6412, 0.4637, 0.75, 0.5, 0.75, 0.5, 0.75, 0.5, 0.3912, 0.99, 0.6088, 0.99, 0.625, 1.0, 0.375, 1.0, 0.6088, 0.99, 0.6088, 0.885, 0.625, 0.875, 0.625, 1.0, 0.3912, 0.885, 0.3912, 0.99, 0.375, 1.0, 0.375, 0.875, 0.6088, 0.885, 0.3912, 0.885, 0.375, 0.875, 0.625, 0.875, 0.4131, 0.9766, 0.4131, 0.8984, 0.4131, 0.8984, 0.4131, 0.9766, 0.6088, 0.885, 0.6088, 0.99, 0.6088, 0.99, 0.6088, 0.885, 0.3912, 0.99, 0.3912, 0.885, 0.3912, 0.885, 0.3912, 0.99, 0.6088, 0.99, 0.3912, 0.99, 0.3912, 0.99, 0.6088, 0.99, 0.4131, 0.9766, 0.5869, 0.9766, 0.6088, 0.99, 0.3912, 0.99, 0.5869, 0.9766, 0.5869, 0.8984, 0.6088, 0.885, 0.6088, 0.99, 0.4131, 0.8984, 0.4131, 0.9766, 0.3912, 0.99, 0.3912, 0.885, 0.5869, 0.8984, 0.4131, 0.8984, 0.3912, 0.885, 0.6088, 0.885, 0.4131, 0.8984, 0.5869, 0.8984, 0.5869, 0.9766, 0.4131, 0.9766, 0.5869, 0.9766, 0.4131, 0.9766, 0.4131, 0.9766, 0.5869, 0.9766, 0.4131, 0.8984, 0.5869, 0.8984, 0.5869, 0.8984, 0.4131, 0.8984, 0.5869, 0.8984, 0.5869, 0.9766, 0.5869, 0.9766, 0.5869, 0.8984, 0.125, 0.7022, 0.4182, 0.875, 0.471, 0.875, 0.25, 0.75, 0.125, 0.75, 0.625, 0.0, 0.5896, 0.0, 0.5412, 0.0, 0.5154, 0.0, 0.5896, 0.0, 0.5742, 0.0, 0.5412, 0.0, 0.875, 0.5, 0.875, 0.75, 0.875, 0.75, 0.875, 0.5, 0.875, 0.75, 0.875, 0.5, 0.875, 0.5, 0.875, 0.75, 0.625, 0.0, 0.5745, 0.0, 0.5429, 0.0, 0.625, 0.25, 0.375, 0.25, 0.375, 0.25, 0.625, 0.25, 0.875, 0.75, 0.875, 0.5, 0.875, 0.5, 0.875, 0.75, 0.125, 0.7022, 0.125, 0.75, 0.625, 0.0, 0.625, 0.0, 0.5154, 0.0, 0.4423, 0.0, 0.3313, 0.1227, 0.625, 0.25, 0.125, 0.5, 0.375, 0.25, 0.375, 0.25, 0.625, 0.25, 0.125, 0.75, 0.125, 0.7354, 0.125, 0.75, 0.125, 0.5, 0.125, 0.7417, 0.125, 0.75, 0.125, 0.5, 0.125, 0.5, 0.125, 0.75, 0.125, 0.75, 0.125, 0.5, 0.125, 0.75, 0.125, 0.7467, 0.125, 0.75, 0.125, 0.5, 0.125, 0.75, 0.125, 0.75, 0.125, 0.5, 0.125, 0.5, 0.125, 0.75, 0.125, 0.75, 0.125, 0.5, 0.375, 0.375, 0.75, 0.5, 0.75, 0.75, 0.442, 0.75, 0.2739, 0.6784, 0.471, 0.875, 0.4182, 0.875, 0.4182, 0.875, 0.471, 0.875, 0.375, 0.375, 0.75, 0.5, 0.75, 0.5, 0.375, 0.375, 0.25, 0.7022, 0.25, 0.5, 0.25, 0.5, 0.25, 0.7022, 0.75, 0.5, 0.75, 0.75, 0.75, 0.75, 0.75, 0.5, 0.75, 0.5, 0.375, 0.375, 0.375, 0.375, 0.6412, 0.4637, 0.25, 0.5, 0.25, 0.5, 0.25, 0.5, 0.25, 0.5, 0.6412, 0.4637, 0.75, 0.5, 0.75, 0.5, 0.6412, 0.4637, 0.375, 0.375, 0.6412, 0.4637, 0.6412, 0.4637, 0.375, 0.375, 0.6412, 0.4637, 0.375, 0.375, 0.375, 0.375, 0.5242, 0.4247, 0.6412, 0.4637, 0.375, 0.375, 0.4745, 0.375, 0.4745, 0.375, 0.375, 0.375, 0.25, 0.5, 0.25, 0.5, 0.25, 0.5, 0.25, 0.5, 0.6412, 0.4637, 0.375, 0.375, 0.375, 0.375, 0.6412, 0.4637, 0.6412, 0.4637, 0.6412, 0.4637, 0.6412, 0.4637, 0.6412, 0.4637, 0.75, 0.5, 0.75, 0.75, 0.875, 0.75, 0.875, 0.5, 0.471, 0.875, 0.471, 0.875, 0.4182, 0.875, 0.4182, 0.875, 0.3912, 0.885, 0.3912, 0.885, 0.6088, 0.885, 0.6088, 0.885, 0.375, 0.0, 0.375, 0.0, 0.625, 0.0, 0.5429, 0.0, 0.4623, 0.0, 0.625, 0.0, 0.625, 0.0, 0.375, 0.0, 0.375, 0.0, 0.75, 0.75, 0.75, 0.75, 0.875, 0.75, 0.875, 0.75, 0.875, 0.75, 0.875, 0.75, 0.875, 0.5, 0.875, 0.5, 0.125, 0.75, 0.125, 0.75, 0.25, 0.75, 0.25, 0.75, 0.625, 0.25, 0.625, 0.25, 0.375, 0.25, 0.375, 0.25, 0.125, 0.5, 0.625, 0.25, 0.625, 0.25, 0.125, 0.5, 0.125, 0.5, 0.125, 0.7417, 0.125, 0.7022, 0.375, 0.0, 0.375, 0.0, 0.4623, 0.0, 0.5429, 0.0, 0.625, 0.0, 0.625, 0.0, 0.5635, 0.0, 0.5154, 0.0, 0.4423, 0.0, 0.875, 0.75, 0.875, 0.75, 0.875, 0.5, 0.875, 0.5, 0.875, 0.5, 0.875, 0.75, 0.375, 0.0, 0.375, 0.25, 0.625, 0.375, 0.875, 0.5, 0.375, 0.25, 0.25, 0.5, 0.375, 0.875, 0.375, 0.875, 0.625, 0.875, 0.625, 0.875, 0.471, 0.875, 0.125, 0.5, 0.125, 0.7022, 0.25, 0.7022, 0.25, 0.5, 0.625, 0.875, 0.625, 0.875, 0.471, 0.875, 0.471, 0.875, 0.625, 0.875, 0.625, 0.875, 0.471, 0.875, 0.471, 0.875, 0.75, 0.5, 0.75, 0.5, 0.75, 0.75, 0.75, 0.75, 0.25, 0.5, 0.25, 0.5, 0.25, 0.5, 0.25, 0.5, 0.25, 0.7022, 0.25, 0.7022, 0.25, 0.5, 0.25, 0.5, 0.75, 0.5, 0.75, 0.5, 0.375, 0.375, 0.375, 0.375, 0.4745, 0.375, 0.4745, 0.375, 0.5986, 0.375, 0.5986, 0.375, 0.25, 0.5, 0.25, 0.5, 0.25, 0.5, 0.25, 0.5, 0.3203, 0.4766, 0.25, 0.5, 0.25, 0.5, 0.3203, 0.4766, 0.375, 0.375, 0.375, 0.375, 0.4745, 0.375, 0.4998, 0.375, 0.4219, 0.375, 0.3203, 0.4766, 0.625, 0.375, 0.625, 0.375, 0.25, 0.5, 0.2756, 0.4915, 0.3203, 0.4766, 0.3203, 0.4766, 0.4372, 0.4376, 0.625, 0.375, 0.625, 0.375, 0.4745, 0.375, 0.5986, 0.375, 0.625, 0.375, 0.4998, 0.375, 0.6412, 0.4637, 0.75, 0.5, 0.75, 0.5, 0.6412, 0.4637, 0.6412, 0.4637, 0.75, 0.5, 0.75, 0.5, 0.75, 0.5, 0.3912, 0.99, 0.375, 1.0, 0.625, 1.0, 0.6088, 0.99, 0.6088, 0.99, 0.625, 1.0, 0.625, 0.875, 0.6088, 0.885, 0.3912, 0.885, 0.375, 0.875, 0.375, 1.0, 0.3912, 0.99, 0.6088, 0.885, 0.625, 0.875, 0.375, 0.875, 0.3912, 0.885, 0.4131, 0.9766, 0.4131, 0.9766, 0.4131, 0.8984, 0.4131, 0.8984, 0.6088, 0.885, 0.6088, 0.885, 0.6088, 0.99, 0.6088, 0.99, 0.3912, 0.99, 0.3912, 0.99, 0.3912, 0.885, 0.3912, 0.885, 0.6088, 0.99, 0.6088, 0.99, 0.3912, 0.99, 0.3912, 0.99, 0.4131, 0.9766, 0.3912, 0.99, 0.6088, 0.99, 0.5869, 0.9766, 0.5869, 0.9766, 0.6088, 0.99, 0.6088, 0.885, 0.5869, 0.8984, 0.4131, 0.8984, 0.3912, 0.885, 0.3912, 0.99, 0.4131, 0.9766, 0.5869, 0.8984, 0.6088, 0.885, 0.3912, 0.885, 0.4131, 0.8984, 0.4131, 0.8984, 0.4131, 0.9766, 0.5869, 0.9766, 0.5869, 0.8984, 0.5869, 0.9766, 0.5869, 0.9766, 0.4131, 0.9766, 0.4131, 0.9766, 0.4131, 0.8984, 0.4131, 0.8984, 0.5869, 0.8984, 0.5869, 0.8984, 0.5869, 0.8984, 0.5869, 0.8984, 0.5869, 0.9766, 0.5869, 0.9766, 0.125, 0.7022, 0.125, 0.75, 0.25, 0.75, 0.471, 0.875, 0.4182, 0.875, 0.625, 0.0, 0.5154, 0.0, 0.5412, 0.0, 0.5896, 0.0, 0.5896, 0.0, 0.5412, 0.0, 0.5742, 0.0, 0.875, 0.5, 0.875, 0.5, 0.875, 0.75, 0.875, 0.75, 0.875, 0.75, 0.875, 0.75, 0.875, 0.5, 0.875, 0.5, 0.625, 0.0, 0.5429, 0.0, 0.5745, 0.0, 0.625, 0.25, 0.625, 0.25, 0.375, 0.25, 0.375, 0.25, 0.875, 0.75, 0.875, 0.75, 0.875, 0.5, 0.875, 0.5, 0.125, 0.7022, 0.3313, 0.1227, 0.4423, 0.0, 0.5154, 0.0, 0.625, 0.0, 0.625, 0.0, 0.125, 0.75, 0.625, 0.25, 0.625, 0.25, 0.375, 0.25, 0.375, 0.25, 0.125, 0.5, 0.125, 0.75, 0.125, 0.75, 0.125, 0.7354, 0.125, 0.5, 0.125, 0.5, 0.125, 0.75, 0.125, 0.7417, 0.125, 0.5, 0.125, 0.5, 0.125, 0.75, 0.125, 0.75, 0.125, 0.75, 0.125, 0.75, 0.125, 0.7467, 0.125, 0.5, 0.125, 0.5, 0.125, 0.75, 0.125, 0.75, 0.125, 0.5, 0.125, 0.5, 0.125, 0.75, 0.125, 0.75, 0.375, 0.375, 0.2739, 0.6784, 0.442, 0.75, 0.75, 0.75, 0.75, 0.5, 0.471, 0.875, 0.471, 0.875, 0.4182, 0.875, 0.4182, 0.875, 0.375, 0.375, 0.375, 0.375, 0.75, 0.5, 0.75, 0.5, 0.25, 0.7022, 0.25, 0.7022, 0.25, 0.5, 0.25, 0.5, 0.75, 0.5, 0.75, 0.5, 0.75, 0.75, 0.75, 0.75, 0.75, 0.5, 0.6412, 0.4637, 0.375, 0.375, 0.375, 0.375, 0.25, 0.5, 0.25, 0.5, 0.25, 0.5, 0.25, 0.5, 0.6412, 0.4637, 0.6412, 0.4637, 0.75, 0.5, 0.75, 0.5, 0.375, 0.375, 0.375, 0.375, 0.6412, 0.4637, 0.6412, 0.4637, 0.6412, 0.4637, 0.6412, 0.4637, 0.5242, 0.4247, 0.375, 0.375, 0.375, 0.375, 0.375, 0.375, 0.375, 0.375, 0.4745, 0.375, 0.4745, 0.375, 0.25, 0.5, 0.25, 0.5, 0.25, 0.5, 0.25, 0.5, 0.6412, 0.4637, 0.6412, 0.4637, 0.375, 0.375, 0.375, 0.375, 0.6412, 0.4637, 0.6412, 0.4637, 0.6412, 0.4637, 0.6412, 0.4637, 1.0, 0.5, 1.0, 1.0, 0.9688, 1.0, 0.9688, 0.5, 0.9688, 0.5, 0.9688, 1.0, 0.9375, 1.0, 0.9375, 0.5, 0.9375, 0.5, 0.9375, 1.0, 0.9062, 1.0, 0.9062, 0.5, 0.9062, 0.5, 0.9062, 1.0, 0.875, 1.0, 0.875, 0.5, 0.875, 0.5, 0.875, 1.0, 0.8438, 1.0, 0.8438, 0.5, 0.8438, 0.5, 0.8438, 1.0, 0.8125, 1.0, 0.8125, 0.5, 0.8125, 0.5, 0.8125, 1.0, 0.7812, 1.0, 0.7812, 0.5, 0.7812, 0.5, 0.7812, 1.0, 0.75, 1.0, 0.75, 0.5, 0.75, 0.5, 0.75, 1.0, 0.7188, 1.0, 0.7188, 0.5, 0.7188, 0.5, 0.7188, 1.0, 0.6875, 1.0, 0.6875, 0.5, 0.6875, 0.5, 0.6875, 1.0, 0.6562, 1.0, 0.6562, 0.5, 0.6562, 0.5, 0.6562, 1.0, 0.625, 1.0, 0.625, 0.5, 0.625, 0.5, 0.625, 1.0, 0.5938, 1.0, 0.5938, 0.5, 0.5938, 0.5, 0.5938, 1.0, 0.5625, 1.0, 0.5625, 0.5, 0.5625, 0.5, 0.5625, 1.0, 0.5312, 1.0, 0.5312, 0.5, 0.5312, 0.5, 0.5312, 1.0, 0.5, 1.0, 0.5, 0.5, 0.5, 0.5, 0.5, 1.0, 0.4688, 1.0, 0.4688, 0.5, 0.4688, 0.5, 0.4688, 1.0, 0.4375, 1.0, 0.4375, 0.5, 0.4375, 0.5, 0.4375, 1.0, 0.4062, 1.0, 0.4062, 0.5, 0.4062, 0.5, 0.4062, 1.0, 0.375, 1.0, 0.375, 0.5, 0.375, 0.5, 0.375, 1.0, 0.3438, 1.0, 0.3438, 0.5, 0.3438, 0.5, 0.3438, 1.0, 0.3125, 1.0, 0.3125, 0.5, 0.3125, 0.5, 0.3125, 1.0, 0.2812, 1.0, 0.2812, 0.5, 0.2812, 0.5, 0.2812, 1.0, 0.25, 1.0, 0.25, 0.5, 0.25, 0.5, 0.25, 1.0, 0.2188, 1.0, 0.2188, 0.5, 0.2188, 0.5, 0.2188, 1.0, 0.1875, 1.0, 0.1875, 0.5, 0.1875, 0.5, 0.1875, 1.0, 0.1562, 1.0, 0.1562, 0.5, 0.1562, 0.5, 0.1562, 1.0, 0.125, 1.0, 0.125, 0.5, 0.125, 0.5, 0.125, 1.0, 0.09375, 1.0, 0.09375, 0.5, 0.09375, 0.5, 0.09375, 1.0, 0.0625, 1.0, 0.0625, 0.5, 0.03775, 0.25, 0.04182, 0.2087, 0.04182, 0.2087, 0.03775, 0.25, 0.0625, 0.5, 0.0625, 1.0, 0.03125, 1.0, 0.03125, 0.5, 0.03125, 0.5, 0.03125, 1.0, 0.0, 1.0, 0.0, 0.5, 0.75, 0.49, 0.7968, 0.4854, 0.8418, 0.4717, 0.8833, 0.4496, 0.9197, 0.4197, 0.9496, 0.3833, 0.9717, 0.3418, 0.9854, 0.2968, 0.99, 0.25, 0.9854, 0.2032, 0.9717, 0.1582, 0.9496, 0.1167, 0.9197, 0.08029, 0.8833, 0.05045, 0.8418, 0.02827, 0.7968, 0.01461, 0.75, 0.01, 0.7032, 0.01461, 0.6582, 0.02827, 0.6167, 0.05045, 0.5803, 0.08029, 0.5504, 0.1167, 0.5283, 0.1582, 0.5146, 0.2032, 0.51, 0.25, 0.5146, 0.2968, 0.5283, 0.3418, 0.5504, 0.3833, 0.5803, 0.4197, 0.6167, 0.4496, 0.6582, 0.4717, 0.7032, 0.4854, 0.25, 0.4619, 0.2085, 0.4578, 0.2085, 0.4578, 0.25, 0.4619, 0.3681, 0.4261, 0.3313, 0.4457, 0.3313, 0.4457, 0.3681, 0.4261, 0.4002, 0.3997, 0.3681, 0.4261, 0.3681, 0.4261, 0.4002, 0.3997, 0.4266, 0.3676, 0.4002, 0.3997, 0.4002, 0.3997, 0.4266, 0.3676, 0.4461, 0.331, 0.4266, 0.3676, 0.4266, 0.3676, 0.4461, 0.331, 0.4582, 0.2913, 0.4461, 0.331, 0.4461, 0.331, 0.4582, 0.2913, 0.4622, 0.25, 0.4582, 0.2913, 0.4582, 0.2913, 0.4622, 0.25, 0.4582, 0.2087, 0.4622, 0.25, 0.4622, 0.25, 0.4582, 0.2087, 0.4461, 0.169, 0.4582, 0.2087, 0.4582, 0.2087, 0.4461, 0.169, 0.4266, 0.1324, 0.4461, 0.169, 0.4461, 0.169, 0.4266, 0.1324, 0.4002, 0.1003, 0.4266, 0.1324, 0.4266, 0.1324, 0.4002, 0.1003, 0.3681, 0.07393, 0.4002, 0.1003, 0.4002, 0.1003, 0.3681, 0.07393, 0.3313, 0.05431, 0.3681, 0.07393, 0.3681, 0.07393, 0.3313, 0.05431, 0.2915, 0.04221, 0.3313, 0.05431, 0.3313, 0.05431, 0.2915, 0.04221, 0.25, 0.03813, 0.2915, 0.04221, 0.2915, 0.04221, 0.25, 0.03813, 0.2085, 0.04221, 0.25, 0.03813, 0.25, 0.03813, 0.2085, 0.04221, 0.1687, 0.05431, 0.2085, 0.04221, 0.2085, 0.04221, 0.1687, 0.05431, 0.1319, 0.07393, 0.1687, 0.05431, 0.1687, 0.05431, 0.1319, 0.07393, 0.09978, 0.1003, 0.1319, 0.07393, 0.1319, 0.07393, 0.09978, 0.1003, 0.07343, 0.1324, 0.09978, 0.1003, 0.09978, 0.1003, 0.07343, 0.1324, 0.05386, 0.169, 0.07343, 0.1324, 0.07343, 0.1324, 0.05386, 0.169, 0.04236, 0.1642, 0.02959, 0.2062, 0.01461, 0.2032, 0.02827, 0.1582, 0.04182, 0.2087, 0.05386, 0.169, 0.05386, 0.169, 0.04182, 0.2087, 0.04182, 0.2913, 0.03775, 0.25, 0.03775, 0.25, 0.04182, 0.2913, 0.05386, 0.331, 0.04182, 0.2913, 0.04182, 0.2913, 0.05386, 0.331, 0.07343, 0.3676, 0.05386, 0.331, 0.05386, 0.331, 0.07343, 0.3676, 0.09979, 0.3997, 0.07343, 0.3676, 0.07343, 0.3676, 0.09979, 0.3997, 0.1319, 0.4261, 0.09979, 0.3997, 0.09979, 0.3997, 0.1319, 0.4261, 0.1687, 0.4457, 0.1319, 0.4261, 0.1319, 0.4261, 0.1687, 0.4457, 0.2085, 0.4578, 0.1687, 0.4457, 0.1687, 0.4457, 0.2085, 0.4578, 0.3313, 0.4457, 0.2915, 0.4578, 0.2915, 0.4578, 0.3313, 0.4457, 0.3326, 0.3715, 0.307, 0.3852, 0.307, 0.3852, 0.3326, 0.3715, 0.4704, 0.2062, 0.4576, 0.1642, 0.4717, 0.1582, 0.4854, 0.2032, 0.02959, 0.2062, 0.02528, 0.25, 0.01, 0.25, 0.01461, 0.2032, 0.4576, 0.1642, 0.4369, 0.1253, 0.4496, 0.1167, 0.4717, 0.1582, 0.02528, 0.25, 0.02959, 0.2938, 0.01461, 0.2968, 0.01, 0.25, 0.4369, 0.1253, 0.409, 0.09132, 0.4197, 0.08029, 0.4496, 0.1167, 0.02959, 0.2938, 0.04236, 0.3358, 0.02827, 0.3418, 0.01461, 0.2968, 0.409, 0.09132, 0.3749, 0.06338, 0.3833, 0.05045, 0.4197, 0.08029, 0.04236, 0.3358, 0.0631, 0.3747, 0.05045, 0.3833, 0.02827, 0.3418, 0.3749, 0.06338, 0.3361, 0.0426, 0.3418, 0.02827, 0.3833, 0.05045, 0.25, 0.4745, 0.2939, 0.4702, 0.2968, 0.4854, 0.25, 0.49, 0.0631, 0.3747, 0.09102, 0.4087, 0.08029, 0.4197, 0.05045, 0.3833, 0.3361, 0.0426, 0.2939, 0.02981, 0.2968, 0.01461, 0.3418, 0.02827, 0.2939, 0.4702, 0.3361, 0.4574, 0.3418, 0.4717, 0.2968, 0.4854, 0.09102, 0.4087, 0.1251, 0.4366, 0.1167, 0.4496, 0.08029, 0.4197, 0.2939, 0.02981, 0.25, 0.02548, 0.25, 0.01, 0.2968, 0.01461, 0.3361, 0.4574, 0.3749, 0.4366, 0.3833, 0.4496, 0.3418, 0.4717, 0.1251, 0.4366, 0.1639, 0.4574, 0.1582, 0.4717, 0.1167, 0.4496, 0.25, 0.02548, 0.2061, 0.02981, 0.2032, 0.01461, 0.25, 0.01, 0.3749, 0.4366, 0.409, 0.4087, 0.4197, 0.4197, 0.3833, 0.4496, 0.1639, 0.4574, 0.2061, 0.4702, 0.2032, 0.4854, 0.1582, 0.4717, 0.2061, 0.02981, 0.1639, 0.0426, 0.1582, 0.02827, 0.2032, 0.01461, 0.409, 0.4087, 0.4369, 0.3747, 0.4496, 0.3833, 0.4197, 0.4197, 0.2061, 0.4702, 0.25, 0.4745, 0.25, 0.49, 0.2032, 0.4854, 0.1639, 0.0426, 0.1251, 0.06338, 0.1167, 0.05045, 0.1582, 0.02827, 0.4369, 0.3747, 0.4576, 0.3358, 0.4717, 0.3418, 0.4496, 0.3833, 0.1251, 0.06338, 0.09102, 0.09132, 0.08029, 0.08029, 0.1167, 0.05045, 0.4576, 0.3358, 0.4704, 0.2938, 0.4854, 0.2968, 0.4717, 0.3418, 0.09102, 0.09132, 0.0631, 0.1253, 0.05045, 0.1167, 0.08029, 0.08029, 0.4704, 0.2938, 0.4747, 0.25, 0.49, 0.25, 0.4854, 0.2968, 0.0631, 0.1253, 0.04236, 0.1642, 0.02827, 0.1582, 0.05045, 0.1167, 0.4747, 0.25, 0.4704, 0.2062, 0.4854, 0.2032, 0.49, 0.25, 0.25, 0.4619, 0.2915, 0.4578, 0.2915, 0.4578, 0.25, 0.4619, 0.2915, 0.4578, 0.3313, 0.4457, 0.3313, 0.4457, 0.2915, 0.4578, 0.3313, 0.4457, 0.3681, 0.4261, 0.3681, 0.4261, 0.3313, 0.4457, 0.3681, 0.4261, 0.4002, 0.3997, 0.4002, 0.3997, 0.3681, 0.4261, 0.4002, 0.3997, 0.4266, 0.3676, 0.4266, 0.3676, 0.4002, 0.3997, 0.4266, 0.3676, 0.4461, 0.331, 0.4461, 0.331, 0.4266, 0.3676, 0.4461, 0.331, 0.4582, 0.2913, 0.4582, 0.2913, 0.4461, 0.331, 0.4582, 0.2913, 0.4622, 0.25, 0.4622, 0.25, 0.4582, 0.2913, 0.4622, 0.25, 0.4582, 0.2087, 0.4582, 0.2087, 0.4622, 0.25, 0.4582, 0.2087, 0.4461, 0.169, 0.4461, 0.169, 0.4582, 0.2087, 0.4461, 0.169, 0.4266, 0.1324, 0.4266, 0.1324, 0.4461, 0.169, 0.4266, 0.1324, 0.4002, 0.1003, 0.4002, 0.1003, 0.4266, 0.1324, 0.4002, 0.1003, 0.3681, 0.07393, 0.3681, 0.07393, 0.4002, 0.1003, 0.3681, 0.07393, 0.3313, 0.05431, 0.3313, 0.05431, 0.3681, 0.07393, 0.3313, 0.05431, 0.2915, 0.04221, 0.2915, 0.04221, 0.3313, 0.05431, 0.2915, 0.04221, 0.25, 0.03813, 0.25, 0.03813, 0.2915, 0.04221, 0.25, 0.03813, 0.2085, 0.04221, 0.2085, 0.04221, 0.25, 0.03813, 0.2085, 0.04221, 0.1687, 0.05431, 0.1687, 0.05431, 0.2085, 0.04221, 0.1687, 0.05431, 0.1319, 0.07393, 0.1319, 0.07393, 0.1687, 0.05431, 0.1319, 0.07393, 0.09978, 0.1003, 0.09978, 0.1003, 0.1319, 0.07393, 0.09978, 0.1003, 0.07343, 0.1324, 0.07343, 0.1324, 0.09978, 0.1003, 0.07343, 0.1324, 0.05386, 0.169, 0.05386, 0.169, 0.07343, 0.1324, 0.05386, 0.169, 0.04182, 0.2087, 0.04182, 0.2087, 0.05386, 0.169, 0.04182, 0.2087, 0.03775, 0.25, 0.03775, 0.25, 0.04182, 0.2087, 0.03775, 0.25, 0.04182, 0.2913, 0.04182, 0.2913, 0.03775, 0.25, 0.04182, 0.2913, 0.05386, 0.331, 0.05386, 0.331, 0.04182, 0.2913, 0.05386, 0.331, 0.07343, 0.3676, 0.07343, 0.3676, 0.05386, 0.331, 0.07343, 0.3676, 0.09979, 0.3997, 0.09979, 0.3997, 0.07343, 0.3676, 0.09979, 0.3997, 0.1319, 0.4261, 0.1319, 0.4261, 0.09979, 0.3997, 0.1319, 0.4261, 0.1687, 0.4457, 0.1687, 0.4457, 0.1319, 0.4261, 0.1687, 0.4457, 0.2085, 0.4578, 0.2085, 0.4578, 0.1687, 0.4457, 0.2085, 0.4578, 0.25, 0.4619, 0.25, 0.4619, 0.2085, 0.4578, 0.307, 0.3852, 0.2791, 0.3937, 0.2791, 0.3937, 0.307, 0.3852, 0.25, 0.4292, 0.2853, 0.4258, 0.2915, 0.4578, 0.25, 0.4619, 0.3549, 0.3532, 0.3326, 0.3715, 0.3326, 0.3715, 0.3549, 0.3532, 0.3732, 0.3309, 0.3549, 0.3532, 0.3549, 0.3532, 0.3732, 0.3309, 0.3867, 0.3057, 0.3732, 0.3309, 0.3732, 0.3309, 0.3867, 0.3057, 0.395, 0.2783, 0.3867, 0.3057, 0.3867, 0.3057, 0.395, 0.2783, 0.3978, 0.25, 0.395, 0.2783, 0.395, 0.2783, 0.3978, 0.25, 0.395, 0.2217, 0.3978, 0.25, 0.3978, 0.25, 0.395, 0.2217, 0.3867, 0.1943, 0.395, 0.2217, 0.395, 0.2217, 0.3867, 0.1943, 0.3732, 0.1691, 0.3867, 0.1943, 0.3867, 0.1943, 0.3732, 0.1691, 0.3549, 0.1468, 0.3732, 0.1691, 0.3732, 0.1691, 0.3549, 0.1468, 0.3326, 0.1285, 0.3549, 0.1468, 0.3549, 0.1468, 0.3326, 0.1285, 0.307, 0.1148, 0.3326, 0.1285, 0.3326, 0.1285, 0.307, 0.1148, 0.2791, 0.1063, 0.307, 0.1148, 0.307, 0.1148, 0.2791, 0.1063, 0.25, 0.1035, 0.2791, 0.1063, 0.2791, 0.1063, 0.25, 0.1035, 0.2209, 0.1063, 0.25, 0.1035, 0.25, 0.1035, 0.2209, 0.1063, 0.193, 0.1148, 0.2209, 0.1063, 0.2209, 0.1063, 0.193, 0.1148, 0.1674, 0.1285, 0.193, 0.1148, 0.193, 0.1148, 0.1674, 0.1285, 0.1451, 0.1468, 0.1674, 0.1285, 0.1674, 0.1285, 0.1451, 0.1468, 0.1268, 0.1691, 0.1451, 0.1468, 0.1451, 0.1468, 0.1268, 0.1691, 0.1133, 0.1943, 0.1268, 0.1691, 0.1268, 0.1691, 0.1133, 0.1943, 0.105, 0.2217, 0.1133, 0.1943, 0.1133, 0.1943, 0.105, 0.2217, 0.1022, 0.25, 0.105, 0.2217, 0.105, 0.2217, 0.1022, 0.25, 0.105, 0.2783, 0.1022, 0.25, 0.1022, 0.25, 0.105, 0.2783, 0.1133, 0.3057, 0.105, 0.2783, 0.105, 0.2783, 0.1133, 0.3057, 0.1268, 0.3309, 0.1133, 0.3057, 0.1133, 0.3057, 0.1268, 0.3309, 0.1451, 0.3532, 0.1268, 0.3309, 0.1268, 0.3309, 0.1451, 0.3532, 0.1674, 0.3715, 0.1451, 0.3532, 0.1451, 0.3532, 0.1674, 0.3715, 0.193, 0.3852, 0.1674, 0.3715, 0.1674, 0.3715, 0.193, 0.3852, 0.2209, 0.3937, 0.193, 0.3852, 0.193, 0.3852, 0.2209, 0.3937, 0.25, 0.3965, 0.2209, 0.3937, 0.2209, 0.3937, 0.25, 0.3965, 0.2746, 0.3704, 0.2981, 0.3632, 0.307, 0.3852, 0.2791, 0.3937, 0.1808, 0.08451, 0.1497, 0.1012, 0.1319, 0.07393, 0.1687, 0.05431, 0.3999, 0.3493, 0.4165, 0.3183, 0.4461, 0.331, 0.4266, 0.3676, 0.1497, 0.1012, 0.1224, 0.1235, 0.09978, 0.1003, 0.1319, 0.07393, 0.4165, 0.3183, 0.4266, 0.2848, 0.4582, 0.2913, 0.4461, 0.331, 0.1224, 0.1235, 0.1001, 0.1507, 0.07343, 0.1324, 0.09978, 0.1003, 0.4266, 0.2848, 0.43, 0.25, 0.4622, 0.25, 0.4582, 0.2913, 0.1001, 0.1507, 0.08355, 0.1817, 0.05386, 0.169, 0.07343, 0.1324, 0.43, 0.25, 0.4266, 0.2152, 0.4582, 0.2087, 0.4622, 0.25, 0.08355, 0.1817, 0.07338, 0.2152, 0.04182, 0.2087, 0.05386, 0.169, 0.4266, 0.2152, 0.4165, 0.1817, 0.4461, 0.169, 0.4582, 0.2087, 0.07338, 0.2152, 0.06995, 0.25, 0.03775, 0.25, 0.04182, 0.2087, 0.4165, 0.1817, 0.3999, 0.1507, 0.4266, 0.1324, 0.4461, 0.169, 0.06995, 0.25, 0.07338, 0.2848, 0.04182, 0.2913, 0.03775, 0.25, 0.3999, 0.1507, 0.3776, 0.1235, 0.4002, 0.1003, 0.4266, 0.1324, 0.07338, 0.2848, 0.08355, 0.3183, 0.05386, 0.331, 0.04182, 0.2913, 0.3776, 0.1235, 0.3503, 0.1012, 0.3681, 0.07393, 0.4002, 0.1003, 0.08355, 0.3183, 0.1001, 0.3493, 0.07343, 0.3676, 0.05386, 0.331, 0.3503, 0.1012, 0.3192, 0.08451, 0.3313, 0.05431, 0.3681, 0.07393, 0.2853, 0.4258, 0.3192, 0.4155, 0.3313, 0.4457, 0.2915, 0.4578, 0.1001, 0.3493, 0.1224, 0.3765, 0.09979, 0.3997, 0.07343, 0.3676, 0.3192, 0.08451, 0.2853, 0.07423, 0.2915, 0.04221, 0.3313, 0.05431, 0.2147, 0.4258, 0.25, 0.4292, 0.25, 0.4619, 0.2085, 0.4578, 0.1224, 0.3765, 0.1497, 0.3988, 0.1319, 0.4261, 0.09979, 0.3997, 0.2853, 0.07423, 0.25, 0.07076, 0.25, 0.03813, 0.2915, 0.04221, 0.3192, 0.4155, 0.3503, 0.3988, 0.3681, 0.4261, 0.3313, 0.4457, 0.1497, 0.3988, 0.1808, 0.4155, 0.1687, 0.4457, 0.1319, 0.4261, 0.25, 0.07076, 0.2147, 0.07423, 0.2085, 0.04221, 0.25, 0.03813, 0.3503, 0.3988, 0.3776, 0.3765, 0.4002, 0.3997, 0.3681, 0.4261, 0.1808, 0.4155, 0.2147, 0.4258, 0.2085, 0.4578, 0.1687, 0.4457, 0.2147, 0.07423, 0.1808, 0.08451, 0.1687, 0.05431, 0.2085, 0.04221, 0.3776, 0.3765, 0.3999, 0.3493, 0.4266, 0.3676, 0.4002, 0.3997, 0.25, 0.3965, 0.2791, 0.3937, 0.2791, 0.3937, 0.25, 0.3965, 0.2791, 0.3937, 0.307, 0.3852, 0.307, 0.3852, 0.2791, 0.3937, 0.307, 0.3852, 0.3326, 0.3715, 0.3326, 0.3715, 0.307, 0.3852, 0.3326, 0.3715, 0.3549, 0.3532, 0.3549, 0.3532, 0.3326, 0.3715, 0.3549, 0.3532, 0.3732, 0.3309, 0.3732, 0.3309, 0.3549, 0.3532, 0.3732, 0.3309, 0.3867, 0.3057, 0.3867, 0.3057, 0.3732, 0.3309, 0.3867, 0.3057, 0.395, 0.2783, 0.395, 0.2783, 0.3867, 0.3057, 0.395, 0.2783, 0.3978, 0.25, 0.3978, 0.25, 0.395, 0.2783, 0.3978, 0.25, 0.395, 0.2217, 0.395, 0.2217, 0.3978, 0.25, 0.395, 0.2217, 0.3867, 0.1943, 0.3867, 0.1943, 0.395, 0.2217, 0.3867, 0.1943, 0.3732, 0.1691, 0.3732, 0.1691, 0.3867, 0.1943, 0.3732, 0.1691, 0.3549, 0.1468, 0.3549, 0.1468, 0.3732, 0.1691, 0.3549, 0.1468, 0.3326, 0.1285, 0.3326, 0.1285, 0.3549, 0.1468, 0.3326, 0.1285, 0.307, 0.1148, 0.307, 0.1148, 0.3326, 0.1285, 0.307, 0.1148, 0.2791, 0.1063, 0.2791, 0.1063, 0.307, 0.1148, 0.2791, 0.1063, 0.25, 0.1035, 0.25, 0.1035, 0.2791, 0.1063, 0.25, 0.1035, 0.2209, 0.1063, 0.2209, 0.1063, 0.25, 0.1035, 0.2209, 0.1063, 0.193, 0.1148, 0.193, 0.1148, 0.2209, 0.1063, 0.193, 0.1148, 0.1674, 0.1285, 0.1674, 0.1285, 0.193, 0.1148, 0.1674, 0.1285, 0.1451, 0.1468, 0.1451, 0.1468, 0.1674, 0.1285, 0.1451, 0.1468, 0.1268, 0.1691, 0.1268, 0.1691, 0.1451, 0.1468, 0.1268, 0.1691, 0.1133, 0.1943, 0.1133, 0.1943, 0.1268, 0.1691, 0.1133, 0.1943, 0.105, 0.2217, 0.105, 0.2217, 0.1133, 0.1943, 0.105, 0.2217, 0.1022, 0.25, 0.1022, 0.25, 0.105, 0.2217, 0.1022, 0.25, 0.105, 0.2783, 0.105, 0.2783, 0.1022, 0.25, 0.105, 0.2783, 0.1133, 0.3057, 0.1133, 0.3057, 0.105, 0.2783, 0.1133, 0.3057, 0.1268, 0.3309, 0.1268, 0.3309, 0.1133, 0.3057, 0.1268, 0.3309, 0.1451, 0.3532, 0.1451, 0.3532, 0.1268, 0.3309, 0.1451, 0.3532, 0.1674, 0.3715, 0.1674, 0.3715, 0.1451, 0.3532, 0.1674, 0.3715, 0.193, 0.3852, 0.193, 0.3852, 0.1674, 0.3715, 0.193, 0.3852, 0.2209, 0.3937, 0.2209, 0.3937, 0.193, 0.3852, 0.2209, 0.3937, 0.25, 0.3965, 0.25, 0.3965, 0.2209, 0.3937, 0.295, 0.3556, 0.273, 0.3623, 0.273, 0.3623, 0.295, 0.3556, 0.25, 0.3646, 0.227, 0.3623, 0.227, 0.3623, 0.25, 0.3646, 0.3328, 0.3304, 0.3152, 0.3448, 0.3152, 0.3448, 0.3328, 0.3304, 0.3471, 0.313, 0.3328, 0.3304, 0.3328, 0.3304, 0.3471, 0.313, 0.3576, 0.2933, 0.3471, 0.313, 0.3471, 0.313, 0.3576, 0.2933, 0.3641, 0.272, 0.3576, 0.2933, 0.3576, 0.2933, 0.3641, 0.272, 0.3662, 0.25, 0.3641, 0.272, 0.3641, 0.272, 0.3662, 0.25, 0.3641, 0.228, 0.3662, 0.25, 0.3662, 0.25, 0.3641, 0.228, 0.3576, 0.2067, 0.3641, 0.228, 0.3641, 0.228, 0.3576, 0.2067, 0.3471, 0.187, 0.3576, 0.2067, 0.3576, 0.2067, 0.3471, 0.187, 0.3328, 0.1696, 0.3471, 0.187, 0.3471, 0.187, 0.3328, 0.1696, 0.3152, 0.1552, 0.3328, 0.1696, 0.3328, 0.1696, 0.3152, 0.1552, 0.295, 0.1444, 0.3152, 0.1552, 0.3152, 0.1552, 0.295, 0.1444, 0.273, 0.1377, 0.295, 0.1444, 0.295, 0.1444, 0.273, 0.1377, 0.25, 0.1354, 0.273, 0.1377, 0.273, 0.1377, 0.25, 0.1354, 0.227, 0.1377, 0.25, 0.1354, 0.25, 0.1354, 0.227, 0.1377, 0.205, 0.1444, 0.227, 0.1377, 0.227, 0.1377, 0.205, 0.1444, 0.1848, 0.1552, 0.205, 0.1444, 0.205, 0.1444, 0.1848, 0.1552, 0.1672, 0.1696, 0.1848, 0.1552, 0.1848, 0.1552, 0.1672, 0.1696, 0.1529, 0.187, 0.1672, 0.1696, 0.1672, 0.1696, 0.1529, 0.187, 0.1424, 0.2067, 0.1529, 0.187, 0.1529, 0.187, 0.1424, 0.2067, 0.1359, 0.228, 0.1424, 0.2067, 0.1424, 0.2067, 0.1359, 0.228, 0.1338, 0.25, 0.1359, 0.228, 0.1359, 0.228, 0.1338, 0.25, 0.1359, 0.272, 0.1338, 0.25, 0.1338, 0.25, 0.1359, 0.272, 0.1424, 0.2933, 0.1359, 0.272, 0.1359, 0.272, 0.1424, 0.2933, 0.1529, 0.313, 0.1424, 0.2933, 0.1424, 0.2933, 0.1529, 0.313, 0.1672, 0.3304, 0.1529, 0.313, 0.1529, 0.313, 0.1672, 0.3304, 0.1848, 0.3448, 0.1672, 0.3304, 0.1672, 0.3304, 0.1848, 0.3448, 0.205, 0.3556, 0.1848, 0.3448, 0.1848, 0.3448, 0.205, 0.3556, 0.227, 0.3623, 0.205, 0.3556, 0.205, 0.3556, 0.227, 0.3623, 0.3152, 0.3448, 0.295, 0.3556, 0.295, 0.3556, 0.3152, 0.3448, 0.273, 0.3623, 0.25, 0.3646, 0.227, 0.3623, 0.205, 0.3556, 0.1848, 0.3448, 0.1672, 0.3304, 0.1529, 0.313, 0.1424, 0.2933, 0.1359, 0.272, 0.1338, 0.25, 0.1359, 0.228, 0.1424, 0.2067, 0.1529, 0.187, 0.1672, 0.1696, 0.1848, 0.1552, 0.205, 0.1444, 0.227, 0.1377, 0.25, 0.1354, 0.273, 0.1377, 0.295, 0.1444, 0.3152, 0.1552, 0.3328, 0.1696, 0.3471, 0.187, 0.3576, 0.2067, 0.3641, 0.228, 0.3662, 0.25, 0.3641, 0.272, 0.3576, 0.2933, 0.3471, 0.313, 0.3328, 0.3304, 0.3152, 0.3448, 0.295, 0.3556, 0.1462, 0.3176, 0.1615, 0.3363, 0.1451, 0.3532, 0.1268, 0.3309, 0.2981, 0.1368, 0.2746, 0.1296, 0.2791, 0.1063, 0.307, 0.1148, 0.273, 0.3623, 0.25, 0.3646, 0.25, 0.3646, 0.273, 0.3623, 0.1615, 0.3363, 0.1803, 0.3517, 0.1674, 0.3715, 0.1451, 0.3532, 0.2746, 0.1296, 0.25, 0.1272, 0.25, 0.1035, 0.2791, 0.1063, 0.2981, 0.3632, 0.3197, 0.3517, 0.3326, 0.3715, 0.307, 0.3852, 0.1803, 0.3517, 0.2019, 0.3632, 0.193, 0.3852, 0.1674, 0.3715, 0.25, 0.1272, 0.2254, 0.1296, 0.2209, 0.1063, 0.25, 0.1035, 0.3197, 0.3517, 0.3385, 0.3363, 0.3549, 0.3532, 0.3326, 0.3715, 0.2019, 0.3632, 0.2254, 0.3704, 0.2209, 0.3937, 0.193, 0.3852, 0.2254, 0.1296, 0.2019, 0.1368, 0.193, 0.1148, 0.2209, 0.1063, 0.3385, 0.3363, 0.3538, 0.3176, 0.3732, 0.3309, 0.3549, 0.3532, 0.2254, 0.3704, 0.25, 0.3728, 0.25, 0.3965, 0.2209, 0.3937, 0.2019, 0.1368, 0.1803, 0.1483, 0.1674, 0.1285, 0.193, 0.1148, 0.3538, 0.3176, 0.3651, 0.2965, 0.3867, 0.3057, 0.3732, 0.3309, 0.1803, 0.1483, 0.1615, 0.1637, 0.1451, 0.1468, 0.1674, 0.1285, 0.3651, 0.2965, 0.372, 0.2737, 0.395, 0.2783, 0.3867, 0.3057, 0.1615, 0.1637, 0.1462, 0.1824, 0.1268, 0.1691, 0.1451, 0.1468, 0.372, 0.2737, 0.3743, 0.25, 0.3978, 0.25, 0.395, 0.2783, 0.1462, 0.1824, 0.1349, 0.2035, 0.1133, 0.1943, 0.1268, 0.1691, 0.3743, 0.25, 0.372, 0.2263, 0.395, 0.2217, 0.3978, 0.25, 0.1349, 0.2035, 0.128, 0.2263, 0.105, 0.2217, 0.1133, 0.1943, 0.372, 0.2263, 0.3651, 0.2035, 0.3867, 0.1943, 0.395, 0.2217, 0.128, 0.2263, 0.1257, 0.25, 0.1022, 0.25, 0.105, 0.2217, 0.3651, 0.2035, 0.3538, 0.1824, 0.3732, 0.1691, 0.3867, 0.1943, 0.1257, 0.25, 0.128, 0.2737, 0.105, 0.2783, 0.1022, 0.25, 0.3538, 0.1824, 0.3385, 0.1637, 0.3549, 0.1468, 0.3732, 0.1691, 0.128, 0.2737, 0.1349, 0.2965, 0.1133, 0.3057, 0.105, 0.2783, 0.3385, 0.1637, 0.3197, 0.1483, 0.3326, 0.1285, 0.3549, 0.1468, 0.1349, 0.2965, 0.1462, 0.3176, 0.1268, 0.3309, 0.1133, 0.3057, 0.3197, 0.1483, 0.2981, 0.1368, 0.307, 0.1148, 0.3326, 0.1285, 0.2853, 0.4258, 0.25, 0.4292, 0.25, 0.3965, 0.2791, 0.3937, 0.3192, 0.4155, 0.2853, 0.4258, 0.2791, 0.3937, 0.307, 0.3852, 0.3503, 0.3988, 0.3192, 0.4155, 0.307, 0.3852, 0.3326, 0.3715, 0.3776, 0.3765, 0.3503, 0.3988, 0.3326, 0.3715, 0.3549, 0.3532, 0.3999, 0.3493, 0.3776, 0.3765, 0.3549, 0.3532, 0.3732, 0.3309, 0.4165, 0.3183, 0.3999, 0.3493, 0.3732, 0.3309, 0.3867, 0.3057, 0.4266, 0.2848, 0.4165, 0.3183, 0.3867, 0.3057, 0.395, 0.2783, 0.43, 0.25, 0.4266, 0.2848, 0.395, 0.2783, 0.3978, 0.25, 0.4266, 0.2152, 0.43, 0.25, 0.3978, 0.25, 0.395, 0.2217, 0.4165, 0.1817, 0.4266, 0.2152, 0.395, 0.2217, 0.3867, 0.1943, 0.3999, 0.1507, 0.4165, 0.1817, 0.3867, 0.1943, 0.3732, 0.1691, 0.3776, 0.1235, 0.3999, 0.1507, 0.3732, 0.1691, 0.3549, 0.1468, 0.3503, 0.1012, 0.3776, 0.1235, 0.3549, 0.1468, 0.3326, 0.1285, 0.3192, 0.08451, 0.3503, 0.1012, 0.3326, 0.1285, 0.307, 0.1148, 0.2853, 0.07423, 0.3192, 0.08451, 0.307, 0.1148, 0.2791, 0.1063, 0.25, 0.07076, 0.2853, 0.07423, 0.2791, 0.1063, 0.25, 0.1035, 0.2147, 0.07423, 0.25, 0.07076, 0.25, 0.1035, 0.2209, 0.1063, 0.1808, 0.08451, 0.2147, 0.07423, 0.2209, 0.1063, 0.193, 0.1148, 0.1497, 0.1012, 0.1808, 0.08451, 0.193, 0.1148, 0.1674, 0.1285, 0.1224, 0.1235, 0.1497, 0.1012, 0.1674, 0.1285, 0.1451, 0.1468, 0.1001, 0.1507, 0.1224, 0.1235, 0.1451, 0.1468, 0.1268, 0.1691, 0.08355, 0.1817, 0.1001, 0.1507, 0.1268, 0.1691, 0.1133, 0.1943, 0.07338, 0.2152, 0.08355, 0.1817, 0.1133, 0.1943, 0.105, 0.2217, 0.06995, 0.25, 0.07338, 0.2152, 0.105, 0.2217, 0.1022, 0.25, 0.07338, 0.2848, 0.06995, 0.25, 0.1022, 0.25, 0.105, 0.2783, 0.08355, 0.3183, 0.07338, 0.2848, 0.105, 0.2783, 0.1133, 0.3057, 0.1001, 0.3493, 0.08355, 0.3183, 0.1133, 0.3057, 0.1268, 0.3309, 0.1224, 0.3765, 0.1001, 0.3493, 0.1268, 0.3309, 0.1451, 0.3532, 0.1497, 0.3988, 0.1224, 0.3765, 0.1451, 0.3532, 0.1674, 0.3715, 0.1808, 0.4155, 0.1497, 0.3988, 0.1674, 0.3715, 0.193, 0.3852, 0.2147, 0.4258, 0.1808, 0.4155, 0.193, 0.3852, 0.2209, 0.3937, 0.25, 0.4292, 0.2147, 0.4258, 0.2209, 0.3937, 0.25, 0.3965, 0.2791, 0.3937, 0.25, 0.3965, 0.25, 0.3965, 0.2791, 0.3937, 0.2939, 0.4702, 0.25, 0.4745, 0.25, 0.4619, 0.2915, 0.4578, 0.3361, 0.4574, 0.2939, 0.4702, 0.2915, 0.4578, 0.3313, 0.4457, 0.3749, 0.4366, 0.3361, 0.4574, 0.3313, 0.4457, 0.3681, 0.4261, 0.409, 0.4087, 0.3749, 0.4366, 0.3681, 0.4261, 0.4002, 0.3997, 0.4369, 0.3747, 0.409, 0.4087, 0.4002, 0.3997, 0.4266, 0.3676, 0.4576, 0.3358, 0.4369, 0.3747, 0.4266, 0.3676, 0.4461, 0.331, 0.4704, 0.2938, 0.4576, 0.3358, 0.4461, 0.331, 0.4582, 0.2913, 0.4747, 0.25, 0.4704, 0.2938, 0.4582, 0.2913, 0.4622, 0.25, 0.4704, 0.2062, 0.4747, 0.25, 0.4622, 0.25, 0.4582, 0.2087, 0.4576, 0.1642, 0.4704, 0.2062, 0.4582, 0.2087, 0.4461, 0.169, 0.4369, 0.1253, 0.4576, 0.1642, 0.4461, 0.169, 0.4266, 0.1324, 0.409, 0.09132, 0.4369, 0.1253, 0.4266, 0.1324, 0.4002, 0.1003, 0.3749, 0.06338, 0.409, 0.09132, 0.4002, 0.1003, 0.3681, 0.07393, 0.3361, 0.0426, 0.3749, 0.06338, 0.3681, 0.07393, 0.3313, 0.05431, 0.2939, 0.02981, 0.3361, 0.0426, 0.3313, 0.05431, 0.2915, 0.04221, 0.25, 0.02548, 0.2939, 0.02981, 0.2915, 0.04221, 0.25, 0.03813, 0.2061, 0.02981, 0.25, 0.02548, 0.25, 0.03813, 0.2085, 0.04221, 0.1639, 0.0426, 0.2061, 0.02981, 0.2085, 0.04221, 0.1687, 0.05431, 0.1251, 0.06338, 0.1639, 0.0426, 0.1687, 0.05431, 0.1319, 0.07393, 0.09102, 0.09132, 0.1251, 0.06338, 0.1319, 0.07393, 0.09978, 0.1003, 0.0631, 0.1253, 0.09102, 0.09132, 0.09978, 0.1003, 0.07343, 0.1324, 0.04236, 0.1642, 0.0631, 0.1253, 0.07343, 0.1324, 0.05386, 0.169, 0.02959, 0.2062, 0.04236, 0.1642, 0.05386, 0.169, 0.04182, 0.2087, 0.02528, 0.25, 0.02959, 0.2062, 0.04182, 0.2087, 0.03775, 0.25, 0.02959, 0.2938, 0.02528, 0.25, 0.03775, 0.25, 0.04182, 0.2913, 0.04236, 0.3358, 0.02959, 0.2938, 0.04182, 0.2913, 0.05386, 0.331, 0.0631, 0.3747, 0.04236, 0.3358, 0.05386, 0.331, 0.07343, 0.3676, 0.09102, 0.4087, 0.0631, 0.3747, 0.07343, 0.3676, 0.09979, 0.3997, 0.1251, 0.4366, 0.09102, 0.4087, 0.09979, 0.3997, 0.1319, 0.4261, 0.1639, 0.4574, 0.1251, 0.4366, 0.1319, 0.4261, 0.1687, 0.4457, 0.2061, 0.4702, 0.1639, 0.4574, 0.1687, 0.4457, 0.2085, 0.4578, 0.25, 0.4745, 0.2061, 0.4702, 0.2085, 0.4578, 0.25, 0.4619, 0.2915, 0.4578, 0.25, 0.4619, 0.25, 0.4619, 0.2915, 0.4578, 0.2746, 0.3704, 0.25, 0.3728, 0.25, 0.3646, 0.273, 0.3623, 0.2981, 0.3632, 0.2746, 0.3704, 0.273, 0.3623, 0.295, 0.3556, 0.3197, 0.3517, 0.2981, 0.3632, 0.295, 0.3556, 0.3152, 0.3448, 0.3385, 0.3363, 0.3197, 0.3517, 0.3152, 0.3448, 0.3328, 0.3304, 0.3538, 0.3176, 0.3385, 0.3363, 0.3328, 0.3304, 0.3471, 0.313, 0.3651, 0.2965, 0.3538, 0.3176, 0.3471, 0.313, 0.3576, 0.2933, 0.372, 0.2737, 0.3651, 0.2965, 0.3576, 0.2933, 0.3641, 0.272, 0.3743, 0.25, 0.372, 0.2737, 0.3641, 0.272, 0.3662, 0.25, 0.372, 0.2263, 0.3743, 0.25, 0.3662, 0.25, 0.3641, 0.228, 0.3651, 0.2035, 0.372, 0.2263, 0.3641, 0.228, 0.3576, 0.2067, 0.3538, 0.1824, 0.3651, 0.2035, 0.3576, 0.2067, 0.3471, 0.187, 0.3385, 0.1637, 0.3538, 0.1824, 0.3471, 0.187, 0.3328, 0.1696, 0.3197, 0.1483, 0.3385, 0.1637, 0.3328, 0.1696, 0.3152, 0.1552, 0.2981, 0.1368, 0.3197, 0.1483, 0.3152, 0.1552, 0.295, 0.1444, 0.2746, 0.1296, 0.2981, 0.1368, 0.295, 0.1444, 0.273, 0.1377, 0.25, 0.1272, 0.2746, 0.1296, 0.273, 0.1377, 0.25, 0.1354, 0.2254, 0.1296, 0.25, 0.1272, 0.25, 0.1354, 0.227, 0.1377, 0.2019, 0.1368, 0.2254, 0.1296, 0.227, 0.1377, 0.205, 0.1444, 0.1803, 0.1483, 0.2019, 0.1368, 0.205, 0.1444, 0.1848, 0.1552, 0.1615, 0.1637, 0.1803, 0.1483, 0.1848, 0.1552, 0.1672, 0.1696, 0.1462, 0.1824, 0.1615, 0.1637, 0.1672, 0.1696, 0.1529, 0.187, 0.1349, 0.2035, 0.1462, 0.1824, 0.1529, 0.187, 0.1424, 0.2067, 0.128, 0.2263, 0.1349, 0.2035, 0.1424, 0.2067, 0.1359, 0.228, 0.1257, 0.25, 0.128, 0.2263, 0.1359, 0.228, 0.1338, 0.25, 0.128, 0.2737, 0.1257, 0.25, 0.1338, 0.25, 0.1359, 0.272, 0.1349, 0.2965, 0.128, 0.2737, 0.1359, 0.272, 0.1424, 0.2933, 0.1462, 0.3176, 0.1349, 0.2965, 0.1424, 0.2933, 0.1529, 0.313, 0.1615, 0.3363, 0.1462, 0.3176, 0.1529, 0.313, 0.1672, 0.3304, 0.1803, 0.3517, 0.1615, 0.3363, 0.1672, 0.3304, 0.1848, 0.3448, 0.2019, 0.3632, 0.1803, 0.3517, 0.1848, 0.3448, 0.205, 0.3556, 0.2254, 0.3704, 0.2019, 0.3632, 0.205, 0.3556, 0.227, 0.3623, 0.25, 0.3728, 0.2254, 0.3704, 0.227, 0.3623, 0.25, 0.3646, 0.25, 0.3728, 0.2746, 0.3704, 0.2791, 0.3937, 0.25, 0.3965, 0.0, 0.0, 0.0, 0.0, 0.0, 0.0, 0.0, 0.0, 0.0, 0.0, 0.0, 0.0, 0.0, 0.0, 0.0, 0.0, 0.0, 0.0, 0.0, 0.0, 0.0, 0.0, 0.0, 0.0, 0.0, 0.0, 0.0, 0.0, 0.0, 0.0, 0.0, 0.0, 0.0, 0.0, 0.0, 0.0, 0.0, 0.0, 0.0, 0.0, 0.0, 0.0, 0.0, 0.0, 0.0, 0.0, 0.0, 0.0, 0.0, 0.0, 0.0, 0.0, 0.0, 0.0, 0.0, 0.0, 0.0, 0.0, 0.0, 0.0])
me_cube.materials.append(mat_material)
me_cube.materials.append(mat_body_color)
me_cube.materials.append(mat_engine_color)
me_cube.materials.append(mat_cockpit_color)
me_cube.use_remesh_preserve_volume = False
me_cube.use_remesh_preserve_attributes = False
me_cube.use_mirror_vertex_groups = False
me_cube.update()

# ---- objects
ob_cube = bpy.data.objects.new('Cube', me_cube)

# ---- transforms, parenting, visibility, modifiers, constraints
ob_cube.location = (0.0, 0.0, 0.0)
ob_cube.lock_rotations_4d = False
ob_cube.empty_display_type = 'ARROWS'
ob_cube.lineart.crease_threshold = 0.0
_m = ob_cube.modifiers.new('EdgeSplit', 'EDGE_SPLIT')

# ---- collection membership
col_collection.objects.link(ob_cube)

# ---- scene / render settings (as saved in the file)
scene.frame_start = 1; scene.frame_end = 250; scene.frame_set(1)
scene.render.engine = 'BLENDER_EEVEE_NEXT'
scene.cycles.use_denoising = False
scene.cycles.samples = 128
scene.cycles.sampling_pattern = 'TABULATED_SOBOL'
scene.cycles.use_adaptive_sampling = False
scene.cycles.use_light_tree = False
scene.view_settings.view_transform = 'Filmic'
bpy.context.view_layer.update()

# ---- added for rendering (the .blend has no active camera and no usable light): camera, sun
cam_auto = bpy.data.cameras.new('AutoCamera')
cam_auto.lens = 50.0
cam_auto.sensor_width = 36.0
cam_auto.clip_end = 1000.0
ob_auto_camera = bpy.data.objects.new('AutoCamera', cam_auto)
scene.collection.objects.link(ob_auto_camera)
ob_auto_camera.location = (10.2915, -12.7761, 8.67142)
ob_auto_camera.rotation_euler = (1.09748, -7.21219e-08, 0.694738)
scene.camera = ob_auto_camera
light_auto_sun = bpy.data.lights.new('AutoSun', 'SUN')
light_auto_sun.energy = 3.0
light_auto_sun.angle = 0.0523599
ob_auto_sun = bpy.data.objects.new('AutoSun', light_auto_sun)
scene.collection.objects.link(ob_auto_sun)
ob_auto_sun.rotation_euler = (0.872665, 0.174533, 0.523599)
bpy.context.view_layer.update()
